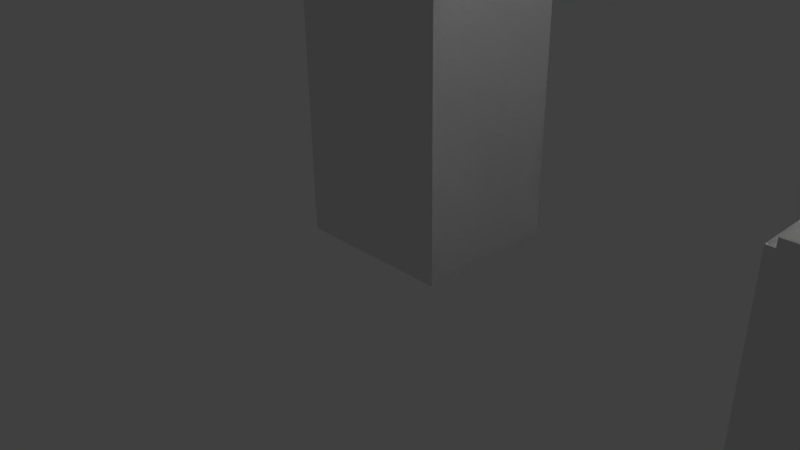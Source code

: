 # Source: comp_stage.blend  (saved by Blender 2.69.0; exported with 4.5.12 LTS)
import bpy
from mathutils import Matrix  # noqa: F401  (used for matrix-valued properties, if any)

bpy.ops.wm.read_factory_settings(use_empty=True)
scene = bpy.context.scene
scene.name = 'Scene'

# ---- collections
col_collection_1 = bpy.data.collections.new('Collection 1'); scene.collection.children.link(col_collection_1)

# ---- materials (node trees are filled in below, after node groups)
mat_comp_stage_floor = bpy.data.materials.new('comp_stage_floor')
mat_comp_stage_floor.alpha_threshold = 0.0
mat_comp_stage_floor.use_transparent_shadow = False
mat_comp_stage_floor.roughness = 0.5
mat_comp_stage_floor.line_color = (0.0, 0.0, 0.0, 1.0)
mat_comp_stage_wall = bpy.data.materials.new('comp_stage_wall')
mat_comp_stage_wall.alpha_threshold = 0.0
mat_comp_stage_wall.use_transparent_shadow = False
mat_comp_stage_wall.roughness = 0.5
mat_comp_stage_wall.line_color = (0.0, 0.0, 0.0, 1.0)
mat_comp_stage_ice = bpy.data.materials.new('comp_stage_ice')
mat_comp_stage_ice.alpha_threshold = 0.0
mat_comp_stage_ice.use_transparent_shadow = False
mat_comp_stage_ice.roughness = 0.5
mat_comp_stage_ice.line_color = (0.0, 0.0, 0.0, 1.0)

# ---- material node trees

# ---- world
world_world = bpy.data.worlds.new('World'); scene.world = world_world
world_world.color = (0.05088, 0.05088, 0.05088)
world_world.use_sun_shadow = False
world_world.sun_shadow_jitter_overblur = 0.0
world_world.cycles.sampling_method = 'MANUAL'
world_world.cycles.sample_map_resolution = 256

# ---- cameras
cam_camera = bpy.data.cameras.new('Camera')
cam_camera.clip_end = 100.0
cam_camera.lens = 35.0
cam_camera.sensor_width = 32.0
cam_camera.sensor_height = 18.0
cam_camera.ortho_scale = 7.314
cam_camera.dof.focus_distance = 0.0
cam_camera.dof.aperture_fstop = 128.0

# ---- lights
light_lamp = bpy.data.lights.new('Lamp', 'POINT')
light_lamp.transmission_factor = 0.0
light_lamp.cutoff_distance = 30.0
light_lamp.energy = 100.0
light_lamp.shadow_buffer_clip_start = 1.001
light_lamp.shadow_soft_size = 0.1
light_lamp.shadow_maximum_resolution = 0.006
light_lamp.use_absolute_resolution = True
light_lamp.cycles.use_multiple_importance_sampling = False

# ---- meshes
me_cube = bpy.data.meshes.new('Cube')
me_cube.from_pydata([(-3.0, -0.05001, 22.0), (-3.0, -0.04999, 6.0), (17.0, -0.04999, 6.0), (17.0, -0.05001, 22.0), (-3.0, 0.04999, 22.0), (-3.0, 0.05001, 6.0), (17.0, 0.05001, 6.0), (17.0, 0.04999, 22.0), (-0.9971, 0.05001, 6.0), (-1.003, -0.04999, 6.0), (1.0, 0.05001, 6.0), (1.0, -0.04999, 6.0), (-0.9972, 0.05001, 8.583e-06), (-1.003, -0.04999, 1.24e-05), (1.0, 0.05001, 5.722e-06), (11.0, 0.05001, 6.0), (11.0, -0.04999, 6.0), (9.0, -0.04999, 6.0), (9.0, 0.05001, 6.0), (9.0, 0.05001, 2.0), (9.0, -0.04999, 2.0), (11.0, 0.05001, 2.0), (-3.0, 0.05, 14.0), (-3.0, -0.05, 14.0), (-3.0, -0.05, 16.0), (-3.0, 0.05, 16.0), (-7.0, 0.05, 14.0), (-7.0, -0.05, 16.0), (-7.0, 0.05, 16.0), (17.0, -0.05, 14.0), (17.0, 0.05, 14.0), (17.0, 0.05, 12.0), (17.0, -0.05, 12.0), (25.0, 0.05, 14.0), (25.0, 0.05, 12.0), (25.0, -0.05, 12.0), (13.0, -0.05001, 22.0), (13.0, 0.04999, 22.0), (15.0, -0.05001, 22.0), (15.0, 0.04999, 22.0), (13.0, -0.05001, 32.97), (13.0, 0.04999, 32.97), (15.0, -0.05001, 32.97), (15.0, 0.04999, 32.97), (9.0, 0.05001, -2.861e-06), (11.0, 0.05001, -4.768e-06), (5.0, 0.05001, 2.0), (5.0, -0.04999, 2.0), (5.0, 0.05001, 2.861e-06), (21.0, 0.05001, 2.0), (21.0, 0.05001, -1.812e-05), (9.0, 0.05002, -16.0), (5.0, 0.05002, -16.0), (15.0, -0.04999, -1.049e-05), (15.0, 0.05001, -1.049e-05), (21.0, 0.05001, -16.0), (15.0, -0.04998, -16.0), (15.0, 0.05002, -16.0), (9.0, 0.05002, -14.0), (13.0, 0.05002, -16.0), (13.0, -0.04998, -16.0), (13.0, 0.05002, -14.0), (13.0, -0.04998, -14.0), (-19.0, 0.05, 14.0), (-19.0, -0.05, 14.0), (-19.0, -0.05, 16.0), (-19.0, 0.05, 16.0), (-7.0, 0.05, 8.0), (-19.0, 0.05, 8.0), (-19.0, -0.05, 8.0), (-7.0, 0.04999, 22.0), (-19.0, -0.05001, 22.0), (-19.0, 0.04999, 22.0), (-21.0, 0.05, 14.0), (-21.0, -0.05, 14.0), (-21.0, 0.05, 16.0), (21.0, 0.05, 14.0), (23.0, 0.05, 14.0), (21.0, 0.04999, 22.0), (23.0, 0.04999, 22.0), (23.0, -0.05001, 22.0), (27.0, 0.05, 14.0), (27.0, 0.05, 12.0), (27.0, -0.05, 12.0), (25.0, 0.05001, 4.0), (25.0, -0.04999, 4.0), (27.0, 0.05001, 4.0), (27.0, -0.04999, 4.0), (25.0, -0.05001, 24.0), (25.0, 0.04999, 24.0), (27.0, -0.05001, 24.0), (27.0, 0.04999, 24.0), (27.0, -0.04999, 6.0), (27.0, 0.05001, 6.0), (27.0, -0.05, 10.0), (27.0, 0.05, 10.0), (29.0, 0.05001, 4.0), (29.0, 0.05001, 6.0), (29.0, 0.05, 12.0), (29.0, -0.05, 12.0), (29.0, -0.05, 10.0), (29.0, 0.05, 10.0), (27.0, 0.04999, 22.0), (27.0, 0.05, 18.0), (27.0, -0.05, 18.0), (17.0, 0.05, 16.61), (27.0, 0.05, 16.0), (27.0, -0.05, 16.0), (29.0, 0.05, 16.0), (29.0, 0.04999, 24.0), (29.0, -0.05001, 22.0), (29.0, 0.04999, 22.0), (35.0, -0.05001, 24.0), (35.0, 0.04999, 24.0), (35.0, 0.04999, 22.0), (35.0, 0.05, 18.0), (35.0, -0.05, 18.0), (35.0, 0.05, 16.0), (35.0, -0.05, 16.0), (35.0, 0.05, 12.0), (35.0, -0.05, 12.0), (35.0, -0.05, 10.0), (35.0, 0.05, 10.0), (35.0, 0.05001, 4.0), (35.0, -0.04999, 4.0), (35.0, -0.04999, 6.0), (35.0, 0.05001, 6.0), (29.0, -0.05001, 26.0), (29.0, 0.04999, 26.0), (35.0, -0.05001, 26.0), (35.0, 0.04999, 26.0), (29.0, 0.05, 20.05), (35.0, -0.05, 20.05), (29.0, 0.05, 18.0), (29.0, -0.05, 18.0), (35.0, 0.05, 7.95), (35.0, -0.05, 7.95), (29.0, 0.05, 7.95), (35.0, 0.05, 8.05), (35.0, -0.05, 8.05), (35.0, -0.05, 14.05), (35.0, 0.05, 14.05), (29.0, 0.05, 14.05), (35.0, -0.05, 19.95), (35.0, 0.05, 19.95), (29.0, -0.05, 19.95), (29.0, 0.05, 19.95), (35.0, -0.05, 13.95), (35.0, 0.05, 13.95), (29.0, 0.05, 13.95), (29.0, 0.05001, 2.0), (29.0, -0.04999, 2.0), (35.0, 0.05001, 2.0), (35.0, -0.04999, 2.0), (17.0, 3.0, 5.9), (11.0, 3.0, 5.9), (11.0, 3.0, 6.0), (17.0, -0.04999, 5.9), (17.1, -0.04999, 6.0), (17.1, -0.05, 12.0), (17.0, 3.0, 6.0), (17.0, 3.0, 12.0), (17.1, 3.0, 6.0), (17.1, 3.0, 12.0), (13.0, 2.95, 22.0), (-3.0, -0.05001, 22.1), (15.0, -0.05001, 22.1), (17.0, -0.05001, 22.1), (17.1, 2.95, 22.0), (17.1, 2.95, 14.0), (17.0, 2.95, 14.0), (17.1, -0.05001, 22.0), (-3.1, -0.04999, 6.0), (-3.1, -0.05001, 22.0), (-3.0, 2.95, 22.1), (13.0, 2.95, 22.1), (17.0, 2.95, 22.1), (15.0, 2.95, 22.1), (15.0, 2.95, 22.0), (17.0, 2.95, 22.0), (-3.1, -0.05, 16.0), (-3.0, 2.95, 22.0), (-3.0, 2.95, 14.0), (-3.0, 2.95, 16.0), (-3.1, 2.95, 6.0), (-3.1, 2.95, 22.0), (-3.1, 2.95, 14.0), (-3.1, 2.95, 16.0), (-3.0, -0.04999, 5.9), (1.0, -0.04999, 5.9), (9.0, -0.04999, 5.9), (-3.0, 2.95, 6.0), (-1.003, 2.95, 6.0), (1.0, 2.95, 6.0), (9.0, 2.95, 6.0), (-3.0, 2.95, 5.9), (-1.003, 2.95, 5.9), (1.0, 2.95, 5.9), (9.0, 2.95, 5.9), (27.1, 0.05, 12.0), (27.1, 0.05, 10.0), (27.1, -0.05, 10.0), (28.91, 0.05001, 6.0), (28.91, 0.05001, 4.0), (27.1, -0.04999, 4.0), (27.1, -0.04999, 6.0), (27.1, 0.05001, 4.0), (27.1, 0.05001, 6.0), (11.0, 0.05001, 2.1), (9.0, 0.05001, 2.1), (8.9, 0.05001, 2.0), (8.9, -0.04999, -2.861e-06), (8.9, 0.05001, -2.861e-06), (27.1, 0.05, 16.0), (27.1, -0.05, 18.0), (27.1, 0.05, 18.0), (28.9, -0.05, 18.0), (28.9, -0.05, 16.0), (28.9, 0.05, 16.0), (28.9, 0.05, 18.0), (23.0, 0.05, 14.1), (21.0, 0.05, 14.1), (21.0, -0.05, 14.1), (28.9, 0.05, 10.0), (28.9, 0.05, 12.0), (13.0, 0.04999, 22.1), (13.0, -0.05001, 22.1), (15.0, 0.04999, 22.1), (28.9, 0.04999, 22.0), (28.9, 0.04999, 24.0), (11.0, -0.04999, 5.9), (11.0, 0.05001, 5.9), (9.0, 0.05001, 5.9), (27.1, 0.04999, 22.0), (27.1, 0.04999, 24.0), (27.1, -0.05001, 24.0), (9.1, 0.05002, -14.0), (9.1, 0.05002, -16.0), (15.0, 0.05001, -0.1), (21.0, 0.04999, -0.1), (1.0, 0.05001, 5.9), (-0.9971, 0.05001, 5.9), (-1.003, -0.04999, 5.9), (-3.1, 0.05, 14.0), (-3.1, 0.05, 16.0), (-19.1, 0.05, 14.0), (-19.1, -0.05, 16.0), (-19.1, 0.05, 16.0), (-6.9, 0.05, 16.0), (-6.9, 0.05, 14.0), (17.1, 0.05, 12.0), (17.1, 0.05, 14.0), (24.9, 0.05, 12.0), (24.9, 0.05, 14.0), (12.9, -0.05001, 32.97), (4.9, -0.04999, 2.0), (-19.1, -0.05, 14.0), (-21.1, -0.05, 14.0), (24.9, -0.04999, 4.0), (28.9, -0.04999, 4.0), (28.9, -0.05, 12.0), (28.9, -0.05, 10.0), (28.9, -0.05001, 24.0), (28.9, -0.05001, 22.0), (28.9, -0.05001, 26.0), (28.9, -0.05, 8.05), (28.9, -0.05, 14.05), (28.9, -0.05, 13.95), (14.9, -0.04999, -0.1), (11.0, -0.04999, -0.1), (15.0, -0.04999, -0.1), (15.0, -0.04998, -16.1), (-7.0, -0.05, 7.9), (-19.0, -0.05, 7.9), (27.0, -0.04999, 3.9), (27.1, -0.05, 9.9), (28.9, -0.05, 15.9), (28.9, -0.05001, 21.9), (-3.1, -0.05, 13.9), (17.1, -0.05, 11.9), (-6.9, -0.05, 16.0), (21.1, -0.04999, -1.812e-05), (21.1, -0.04998, -16.0), (13.1, -0.04998, -14.0), (-6.9, -0.05, 8.0), (-6.9, -0.05001, 22.0), (23.1, -0.05001, 22.0), (27.1, -0.05, 10.0), (27.1, -0.05001, 22.0), (27.1, -0.05, 16.0), (35.1, -0.05001, 24.0), (35.1, -0.05001, 22.0), (35.1, -0.05, 18.0), (35.1, -0.05001, 26.0), (35.1, -0.05, 20.05), (35.1, -0.05, 14.05), (35.1, -0.05, 13.95), (15.1, -0.05001, 22.1), (-7.0, -0.05001, 22.1), (-19.0, -0.05001, 22.1), (27.0, -0.05001, 24.1), (35.0, -0.05001, 26.1), (27.1, -0.05, 12.1), (28.91, -0.04999, 6.1), (27.1, -0.05, 18.1), (28.9, -0.05001, 24.1), (27.1, -0.05001, 24.1), (-3.1, -0.05, 16.1), (24.9, -0.05, 14.1), (9.1, 0.05001, -2.861e-06), (9.1, -0.04999, -0.1), (11.1, -0.04999, 2.1), (1.0, -0.04999, 9.537e-06), (11.0, -0.04999, 2.0), (-7.0, -0.05, 14.0), (25.0, -0.05, 14.0), (9.0, -0.04999, -2.861e-06), (11.0, -0.04999, -4.768e-06), (5.0, -0.04999, 2.861e-06), (21.0, -0.04999, 2.0), (21.0, -0.04999, -1.812e-05), (9.0, -0.04998, -16.0), (5.0, -0.04998, -16.0), (21.0, -0.04999, -16.0), (9.0, -0.04998, -14.0), (-7.0, -0.05, 8.0), (-7.0, -0.05001, 22.0), (-21.0, -0.05, 16.0), (21.0, -0.05, 14.0), (23.0, -0.05, 14.0), (21.0, -0.05001, 22.0), (27.0, -0.05, 14.0), (29.0, -0.04999, 4.0), (29.0, -0.04999, 6.0), (27.0, -0.05001, 22.0), (29.0, -0.05, 16.0), (29.0, -0.05001, 24.0), (35.0, -0.05001, 22.0), (29.0, -0.05, 20.05), (35.0, 0.05, 20.05), (29.0, -0.05, 7.95), (29.0, 0.05, 8.05), (29.0, -0.05, 14.05), (29.0, -0.05, 13.95), (27.1, -0.05, 12.0), (28.91, -0.04999, 6.0), (28.91, -0.04999, 4.0), (9.0, -0.04999, 2.1), (11.0, -0.04999, 2.1), (8.9, -0.04999, 2.0), (27.1, -0.05, 16.0), (9.1, -0.04998, -16.0), (21.0, -0.05001, -0.1), (-3.1, -0.05, 14.0), (17.1, -0.05, 14.0), (-1.103, -0.04999, 1.24e-05), (24.9, -0.05, 14.0), (24.9, -0.05, 12.0), (4.9, -0.04999, 2.861e-06), (4.9, -0.04998, -16.0), (14.9, -0.04998, -16.0), (-19.1, -0.05, 8.0), (-19.1, -0.05001, 22.0), (-21.1, -0.05, 16.0), (20.9, -0.05001, 22.0), (24.9, -0.05001, 24.0), (28.9, -0.04999, 6.0), (28.9, -0.05, 20.05), (28.9, -0.05, 7.95), (28.9, -0.05, 19.95), (28.9, -0.04999, 2.0), (20.9, -0.05, 14.1), (12.9, -0.05001, 22.1), (8.9, -0.04999, 5.9), (-1.103, -0.04999, 5.9), (9.0, -0.04998, -16.1), (5.0, -0.04998, -16.1), (21.0, -0.04998, -16.1), (13.0, -0.04998, -16.1), (-21.0, -0.05, 13.9), (25.0, -0.04999, 3.9), (28.91, -0.04999, 3.9), (27.1, -0.04999, 3.9), (27.1, -0.05, 15.9), (28.9, -0.05, 9.9), (27.1, -0.05001, 21.9), (9.1, -0.04998, -16.1), (-19.1, -0.05, 13.9), (-6.9, -0.05, 13.9), (24.9, -0.05, 11.9), (1.1, -0.04999, 9.537e-06), (-6.9, -0.05, 14.0), (15.1, -0.05001, 32.97), (9.1, -0.04999, -2.861e-06), (21.1, -0.04999, 2.0), (9.1, -0.04998, -14.0), (13.1, -0.04998, -16.0), (27.1, -0.05, 14.0), (27.1, -0.05, 12.0), (27.1, -0.05, 18.0), (35.1, -0.05, 16.0), (35.1, -0.05, 12.0), (35.1, -0.05, 10.0), (35.1, -0.04999, 4.0), (35.1, -0.04999, 6.0), (35.1, -0.05, 7.95), (35.1, -0.05, 8.05), (35.1, -0.05, 19.95), (35.1, -0.04999, 2.0), (23.1, -0.05, 14.1), (21.1, -0.04999, -0.1), (1.1, -0.04999, 5.9), (5.0, -0.04999, 2.1), (21.0, -0.04999, 2.1), (13.0, -0.04998, -13.9), (-21.0, -0.05, 16.1), (23.0, -0.05, 14.1), (21.0, -0.05001, 22.1), (23.0, -0.05001, 22.1), (25.0, -0.05001, 24.1), (29.0, -0.05001, 26.1), (29.0, 0.05, 20.15), (35.0, 0.05, 20.15), (29.0, -0.05, 8.05), (27.1, -0.04999, 6.1), (8.9, -0.04999, 2.1), (28.9, -0.05, 18.1), (28.9, -0.05, 12.1), (9.1, -0.04998, -13.9), (-19.1, -0.05, 16.1), (-6.9, -0.05, 16.1), (17.1, -0.05, 14.1), (11.1, -0.04999, 5.9), (-1.003, 1.95, 1.24e-05), (1.0, 1.95, 9.537e-06), (11.0, 1.95, 2.0), (-7.0, 1.95, 14.0), (-7.0, 1.95, 16.0), (25.0, 1.95, 14.0), (25.0, 1.95, 12.0), (13.0, 1.95, 32.97), (15.0, 1.95, 32.97), (9.0, 1.95, -2.861e-06), (11.0, 1.95, -4.768e-06), (5.0, 1.95, 2.0), (5.0, 1.95, 2.861e-06), (21.0, 1.95, 2.0), (9.0, 1.95, -16.0), (5.0, 1.95, -16.0), (15.0, 1.95, -1.049e-05), (21.0, 1.95, -16.0), (15.0, 1.95, -16.0), (9.0, 1.95, -14.0), (13.0, 1.95, -16.0), (13.0, 1.95, -14.0), (-19.0, 1.95, 14.0), (-19.0, 1.95, 16.0), (-7.0, 1.95, 8.0), (-19.0, 1.95, 8.0), (-7.0, 1.95, 22.0), (-19.0, 1.95, 22.0), (-21.0, 1.95, 14.0), (-21.0, 1.95, 16.0), (21.0, 1.95, 14.0), (23.0, 1.95, 14.0), (21.0, 1.95, 22.0), (23.0, 1.95, 22.0), (27.0, 1.95, 14.0), (27.0, 1.95, 12.0), (25.0, 1.95, 4.0), (27.0, 1.95, 4.0), (25.0, 1.95, 24.0), (27.0, 1.95, 24.0), (27.0, 1.95, 6.0), (27.0, 1.95, 10.0), (29.0, 1.95, 4.0), (29.0, 1.95, 6.0), (29.0, 1.95, 12.0), (29.0, 1.95, 10.0), (27.0, 1.95, 22.0), (27.0, 1.95, 18.0), (27.0, 1.95, 16.0), (29.0, 1.95, 16.0), (29.0, 1.95, 24.0), (29.0, 1.95, 22.0), (35.0, 1.95, 24.0), (35.0, 1.95, 22.0), (35.0, 1.95, 18.0), (35.0, 1.95, 16.0), (35.0, 1.95, 12.0), (35.0, 1.95, 10.0), (35.0, 1.95, 4.0), (35.0, 1.95, 6.0), (29.0, 1.95, 26.0), (35.0, 1.95, 26.0), (29.0, 1.95, 20.05), (29.0, 1.95, 18.0), (35.0, 1.95, 7.95), (29.0, 1.95, 7.95), (29.0, 1.95, 8.05), (35.0, 1.95, 14.05), (29.0, 1.95, 14.05), (35.0, 1.95, 19.95), (29.0, 1.95, 19.95), (35.0, 1.95, 13.95), (29.0, 1.95, 13.95), (35.0, 1.95, 2.0), (27.1, 1.95, 12.0), (27.1, 1.95, 10.0), (28.91, 1.95, 6.0), (28.91, 1.95, 4.0), (27.1, 1.95, 4.0), (27.1, 1.95, 6.0), (9.0, 1.95, 2.1), (11.0, 1.95, 2.1), (8.9, 1.95, 2.0), (27.1, 1.95, 18.0), (27.1, 1.95, 16.0), (21.0, 1.95, 14.1), (28.9, 1.95, 12.0), (13.0, 1.95, 22.1), (15.0, 1.95, 22.1), (28.9, 1.95, 24.0), (9.0, 1.95, 5.9), (11.0, 1.95, 5.9), (27.1, 1.95, 24.0), (9.1, 1.95, -14.0), (9.1, 1.95, -16.0), (-1.003, 1.95, 5.9), (1.0, 1.95, 5.9), (-3.1, 1.95, 14.0), (-3.1, 1.95, 16.0), (-19.1, 1.95, 14.0), (-19.1, 1.95, 16.0), (-6.9, 1.95, 16.0), (17.1, 1.95, 14.0), (17.1, 1.95, 12.0), (24.9, 1.95, 12.0), (-1.103, 1.95, 1.24e-05), (24.9, 1.95, 14.0), (12.9, 1.95, 32.97), (4.9, 1.95, 2.0), (4.9, 1.95, 2.861e-06), (4.9, 1.95, -16.0), (14.9, 1.95, -16.0), (-19.1, 1.95, 8.0), (-19.1, 1.95, 22.0), (-21.1, 1.95, 14.0), (-21.1, 1.95, 16.0), (20.9, 1.95, 22.0), (24.9, 1.95, 4.0), (24.9, 1.95, 24.0), (28.9, 1.95, 4.0), (28.9, 1.95, 6.0), (28.9, 1.95, 10.0), (28.9, 1.95, 16.0), (28.9, 1.95, 22.0), (28.9, 1.95, 26.0), (28.9, 1.95, 20.05), (28.9, 1.95, 18.0), (28.9, 1.95, 7.95), (28.9, 1.95, 8.05), (28.9, 1.95, 14.05), (28.9, 1.95, 19.95), (28.9, 1.95, 13.95), (28.9, 1.95, 2.0), (20.9, 1.95, 14.1), (12.9, 1.95, 22.1), (8.9, 1.95, 5.9), (14.9, 1.95, -0.1), (-1.103, 1.95, 5.9), (11.0, 1.95, -0.1), (9.0, 1.95, -16.1), (5.0, 1.95, -16.1), (15.0, 1.95, -0.1), (21.0, 1.95, -16.1), (15.0, 1.95, -16.1), (13.0, 1.95, -16.1), (-7.0, 1.95, 7.9), (-19.0, 1.95, 7.9), (-21.0, 1.95, 13.9), (25.0, 1.95, 3.9), (27.0, 1.95, 3.9), (27.1, 1.95, 9.9), (28.91, 1.95, 3.9), (27.1, 1.95, 3.9), (27.1, 1.95, 15.9), (28.9, 1.95, 15.9), (28.9, 1.95, 9.9), (28.9, 1.95, 21.9), (27.1, 1.95, 21.9), (9.1, 1.95, -16.1), (-3.1, 1.95, 13.9), (-19.1, 1.95, 13.9), (-6.9, 1.95, 13.9), (17.1, 1.95, 11.9), (24.9, 1.95, 11.9), (1.1, 1.95, 9.537e-06), (-6.9, 1.95, 14.0), (15.1, 1.95, 32.97), (21.1, 1.95, 2.0), (21.1, 1.95, -1.812e-05), (21.1, 1.95, -16.0), (13.1, 1.95, -16.0), (13.1, 1.95, -14.0), (-6.9, 1.95, 8.0), (-6.9, 1.95, 22.0), (23.1, 1.95, 22.0), (27.1, 1.95, 14.0), (27.1, 1.95, 12.0), (27.1, 1.95, 10.0), (27.1, 1.95, 22.0), (27.1, 1.95, 18.0), (27.1, 1.95, 16.0), (35.1, 1.95, 24.0), (35.1, 1.95, 22.0), (35.1, 1.95, 18.0), (35.1, 1.95, 16.0), (35.1, 1.95, 12.0), (35.1, 1.95, 10.0), (35.1, 1.95, 4.0), (35.1, 1.95, 6.0), (35.1, 1.95, 26.0), (35.1, 1.95, 20.05), (35.1, 1.95, 7.95), (35.1, 1.95, 8.05), (35.1, 1.95, 14.05), (35.1, 1.95, 19.95), (35.1, 1.95, 13.95), (35.1, 1.95, 2.0), (23.1, 1.95, 14.1), (15.1, 1.95, 22.1), (21.1, 1.95, -0.1), (1.1, 1.95, 5.9), (5.0, 1.95, 2.1), (21.0, 1.95, 2.1), (13.0, 1.95, -13.9), (-7.0, 1.95, 22.1), (-19.0, 1.95, 22.1), (-21.0, 1.95, 16.1), (23.0, 1.95, 14.1), (21.0, 1.95, 22.1), (23.0, 1.95, 22.1), (25.0, 1.95, 24.1), (29.0, 1.95, 26.1), (35.0, 1.95, 26.1), (29.0, 1.95, 20.15), (35.0, 1.95, 20.15), (35.0, 1.95, 8.05), (27.1, 1.95, 12.1), (28.91, 1.95, 6.1), (27.1, 1.95, 6.1), (8.9, 1.95, 2.1), (27.1, 1.95, 18.1), (28.9, 1.95, 18.1), (28.9, 1.95, 12.1), (28.9, 1.95, 24.1), (27.1, 1.95, 24.1), (9.1, 1.95, -13.9), (-3.1, 1.95, 16.1), (-19.1, 1.95, 16.1), (-6.9, 1.95, 16.1), (17.1, 1.95, 14.1), (24.9, 1.95, 14.1), (35.0, 1.95, 20.05), (9.1, 1.95, -2.861e-06), (9.1, 1.95, -0.1), (11.1, 1.95, 2.1), (11.1, 1.95, 5.9), (29.0, -0.04999, 1.9), (35.0, -0.04999, 1.9), (29.0, 1.95, 2.0), (29.0, 1.95, 1.9), (35.0, 1.95, 1.9), (27.0, 1.95, 24.1), (21.0, 1.95, -1.812e-05), (21.0, 1.95, -0.1)], [(126, 492), (288, 306), (20, 425), (131, 145), (334, 300)], [(0, 24, 23, 1, 9, 11, 17, 16, 2, 32, 29, 3, 38, 36), (4, 37, 39, 7, 105, 30, 31, 6, 15, 18, 10, 8, 5, 22, 25), (23, 22, 5, 1), (16, 15, 6, 2), (29, 30, 105, 7, 3), (4, 0, 36, 37), (1, 5, 8, 9), (241, 240, 14, 12), (242, 241, 12, 13), (11, 10, 18, 17), (209, 208, 21, 19), (0, 4, 25, 24), (248, 249, 26, 28), (2, 6, 31, 32), (31, 30, 251, 250), (39, 38, 3, 7), (41, 40, 42, 43), (225, 226, 40, 41), (227, 225, 41, 43), (19, 21, 45, 44), (45, 21, 49, 50, 54), (210, 212, 48, 46), (52, 48, 44, 58, 51), (238, 239, 55, 57), (61, 62, 60, 59), (237, 236, 61, 59), (28, 26, 63, 66), (66, 65, 71, 72), (64, 63, 68, 69), (63, 26, 67, 68), (28, 66, 72, 70), (247, 245, 73, 75), (220, 77, 76, 221), (35, 34, 84, 85), (34, 33, 81, 82), (85, 84, 86, 87), (34, 82, 95, 93, 86, 84), (83, 35, 85, 87, 92, 94), (89, 88, 90, 91), (95, 93, 92, 94), (96, 97, 126, 123), (203, 202, 97, 96), (99, 100, 121, 120), (223, 224, 98, 101), (106, 81, 33, 89, 91, 102, 103), (111, 109, 113, 114), (228, 229, 109, 111), (113, 109, 128, 130), (118, 117, 115, 116), (119, 120, 121, 122), (101, 98, 119, 122), (120, 119, 148, 147), (125, 136, 135, 126), (128, 127, 129, 130), (112, 113, 130, 129), (133, 134, 145, 146), (146, 145, 143, 144), (108, 117, 141, 142), (117, 118, 140, 141), (119, 98, 149, 148), (126, 97, 137, 135), (151, 150, 152, 153), (96, 123, 152, 150), (159, 158, 162, 163), (160, 161, 163, 162), (32, 159, 163, 161), (158, 2, 160, 162), (2, 32, 161, 160), (3, 38, 178, 179), (179, 178, 177, 176), (167, 3, 179, 176), (166, 167, 176, 177), (38, 166, 177, 178), (180, 173, 185, 187), (181, 183, 187, 185), (0, 24, 183, 181), (173, 0, 181, 185), (24, 180, 187, 183), (17, 190, 198, 194), (189, 11, 193, 197), (193, 194, 198, 197), (191, 192, 196, 195), (188, 1, 191, 195), (11, 17, 194, 193), (190, 189, 197, 198), (1, 9, 192, 191), (206, 207, 202, 203), (87, 86, 206, 204), (92, 87, 204, 205), (93, 92, 205, 207), (86, 93, 207, 206), (200, 199, 224, 223), (95, 82, 199, 200), (94, 95, 200, 201), (215, 214, 216, 219), (103, 104, 214, 215), (213, 215, 219, 218), (19, 44, 212, 210), (106, 103, 215, 213), (79, 220, 221, 78), (233, 234, 229, 228), (37, 36, 226, 225), (102, 91, 234, 233), (39, 37, 225, 227), (232, 231, 208, 209), (15, 16, 230, 231), (18, 15, 231, 232), (51, 58, 236, 237), (54, 50, 239, 238), (8, 10, 240, 241), (9, 8, 241, 242), (25, 22, 243, 244), (244, 243, 249, 248), (65, 66, 247, 246), (66, 63, 245, 247), (250, 251, 76, 77, 253, 252), (252, 253, 33, 34), (249, 391, 314, 26), (139, 423, 340, 136), (340, 333, 476, 498), (349, 425, 652, 515), (147, 504, 489, 120), (403, 408, 629, 620), (125, 136, 497, 492), (124, 403, 404, 125), (314, 27, 65, 64), (355, 374, 570, 538), (404, 621, 624, 405), (136, 497, 648, 139), (379, 387, 593, 580), (121, 120, 489, 490), (421, 422, 647, 646), (327, 363, 548, 462), (406, 625, 619, 402), (280, 248, 28, 27), (295, 140, 500, 626), (407, 143, 116, 292), (359, 543, 448, 322), (125, 404, 405, 136), (116, 143, 502, 487), (348, 347, 20, 313), (121, 490, 619, 402), (349, 210, 46, 47), (400, 617, 616, 292), (125, 492, 491, 124), (132, 143, 502, 664), (445, 542, 541, 444), (438, 539, 551, 471), (501, 562, 555, 482), (478, 499, 561, 554), (484, 495, 558, 556), (461, 547, 548, 462), (465, 518, 566, 549), (520, 567, 540, 440), (498, 476, 553, 560), (448, 543, 542, 445), (528, 433, 538, 570), (496, 559, 563, 503), (510, 584, 585, 511), (470, 582, 581, 469), (447, 572, 573, 448), (447, 527, 591, 572), (453, 577, 591, 527), (457, 578, 579, 458), (443, 449, 574, 571), (532, 593, 580, 461), (536, 537, 596, 595), (450, 575, 576, 451), (441, 599, 631, 521), (485, 494, 622, 614), (506, 491, 620, 629), (468, 467, 608, 609), (487, 616, 617, 488), (457, 436, 598, 605), (504, 628, 618, 489), (454, 604, 603, 453), (497, 624, 621, 492), (492, 621, 620, 491), (434, 529, 633, 597), (479, 611, 612, 480), (500, 488, 617, 626), (490, 489, 618, 619), (485, 614, 615, 486), (481, 613, 608, 467), (531, 534, 661, 659), (444, 515, 652, 634), (462, 639, 660, 533), (454, 526, 658, 636), (465, 641, 642, 466), (493, 644, 645, 494), (525, 657, 656, 522), (507, 519, 655, 649), (460, 638, 637, 459), (509, 512, 651, 650), (514, 524, 668, 667), (321, 351, 527, 447), (382, 585, 584, 381), (411, 390, 597, 633), (358, 542, 543, 359), (489, 618, 401, 120), (394, 600, 446, 319), (377, 323, 450, 575), (125, 492, 621, 404), (347, 209, 19, 20), (292, 116, 487, 616), (366, 368, 560, 553), (415, 327, 462, 639), (343, 505, 504, 147), (401, 402, 619, 618), (314, 391, 598, 436), (390, 312, 434, 597), (356, 539, 438, 315), (325, 314, 436, 457), (416, 329, 464, 640), (403, 620, 621, 404), (364, 330, 465, 549), (425, 412, 634, 652), (381, 346, 510, 584), (208, 348, 313, 21), (350, 383, 586, 517), (386, 591, 577, 378), (413, 319, 446, 635), (319, 313, 435, 446), (428, 414, 636, 658), (134, 116, 143, 145), (321, 447, 448, 322), (429, 415, 639, 660), (417, 330, 465, 641), (376, 573, 572, 375), (342, 501, 482, 335), (365, 551, 539, 356), (322, 448, 445, 318), (418, 642, 641, 417), (333, 366, 553, 476), (322, 448, 573, 376), (143, 407, 627, 502), (240, 189, 312, 14), (407, 292, 616, 627), (354, 535, 463, 328), (371, 364, 549, 566), (400, 295, 626, 617), (324, 316, 442, 452), (338, 367, 558, 495), (368, 340, 498, 560), (431, 354, 535, 662), (386, 375, 572, 591), (397, 398, 609, 608), (670, 669, 672, 673), (669, 151, 671, 672), (525, 234, 91, 472), (351, 321, 375, 386), (375, 376, 322, 321), (11, 189, 190, 17), (322, 359, 358, 318), (2, 158, 159, 32), (488, 118, 400, 617), (121, 402, 401, 120), (121, 139, 406, 402), (0, 173, 180, 24), (38, 3, 167, 166), (487, 502, 627, 616), (118, 140, 295, 400), (405, 624, 497, 136), (318, 445, 542, 358), (140, 118, 488, 500), (368, 366, 333, 340), (151, 669, 670, 153), (483, 522, 557, 493), (340, 498, 497, 136), (124, 491, 620, 403), (116, 118, 400, 292), (116, 487, 488, 118), (189, 242, 13, 312), (13, 12, 14, 312), (511, 585, 582, 470), (391, 280, 27, 314), (30, 29, 354, 251), (315, 35, 83, 331), (29, 32, 159, 354), (32, 31, 250, 159), (166, 227, 43, 42), (226, 166, 42, 40), (309, 45, 317, 393), (313, 20, 316, 317), (47, 46, 48, 318), (318, 48, 52, 322), (211, 349, 47, 318), (49, 319, 320, 50), (239, 352, 323, 55), (313, 317, 53, 320, 319), (21, 313, 319, 49), (51, 321, 322, 52), (316, 211, 318, 322, 321, 324), (44, 316, 324, 58), (317, 45, 54, 53), (56, 57, 55, 323), (352, 270, 56, 323), (270, 238, 57, 56), (351, 237, 59, 60), (395, 351, 60, 62), (236, 395, 62, 61), (246, 247, 75, 327), (67, 325, 69, 68), (314, 64, 69, 325), (26, 314, 325, 67), (326, 70, 72, 71), (65, 27, 326, 71), (27, 28, 70, 326), (327, 75, 73, 74), (245, 256, 74, 73), (256, 246, 327, 74), (89, 33, 315, 88), (77, 329, 356, 253), (78, 330, 80, 79), (416, 80, 330, 222), (220, 79, 80, 416), (83, 331, 81, 82), (260, 261, 100, 99), (262, 263, 110, 336), (346, 203, 96, 332), (202, 345, 333, 97), (345, 346, 332, 333), (224, 260, 99, 98), (261, 223, 101, 100), (221, 76, 328, 222), (104, 103, 102, 334), (218, 219, 133, 108), (108, 133, 115, 117), (216, 217, 335, 134), (217, 218, 108, 335), (219, 216, 134, 133), (331, 107, 104, 334, 90, 88, 315), (229, 262, 336, 109), (263, 228, 111, 110), (114, 113, 112, 337), (336, 110, 337, 112), (111, 114, 339, 131), (335, 108, 142, 342), (134, 335, 118, 116), (333, 332, 124, 125), (124, 332, 151, 153), (109, 336, 127, 128), (336, 112, 129, 127), (338, 131, 339, 132), (337, 110, 338, 132), (110, 111, 131, 338), (114, 337, 132, 339), (115, 133, 146, 144), (118, 335, 342, 140), (149, 343, 147, 148), (99, 120, 147, 343), (98, 99, 343, 149), (101, 122, 138, 341), (121, 100, 423, 139), (100, 101, 341, 423), (137, 340, 136, 135), (333, 125, 136, 340), (97, 333, 340, 137), (332, 96, 150, 151), (230, 16, 156, 155), (16, 2, 160, 156), (157, 230, 155, 154), (156, 160, 154, 155), (2, 157, 154, 160), (3, 171, 168, 179), (170, 179, 168, 169), (354, 29, 170, 169), (171, 354, 169, 168), (29, 3, 179, 170), (165, 226, 175, 174), (164, 181, 174, 175), (0, 165, 174, 181), (36, 0, 181, 164), (226, 36, 164, 175), (1, 172, 184, 191), (182, 191, 184, 186), (172, 353, 186, 184), (23, 1, 191, 182), (353, 23, 182, 186), (9, 242, 196, 192), (242, 188, 195, 196), (201, 200, 223, 261), (204, 206, 203, 346), (205, 204, 346, 345), (207, 205, 345, 202), (199, 344, 260, 224), (82, 83, 344, 199), (344, 201, 261, 260), (350, 213, 218, 217), (83, 94, 201, 344), (107, 106, 213, 350), (214, 350, 217, 216), (104, 107, 350, 214), (234, 235, 262, 229), (235, 288, 263, 262), (472, 674, 657, 525), (77, 220, 416, 329), (264, 262, 522, 557), (334, 102, 233, 288), (329, 416, 222, 328), (324, 321, 351, 395), (16, 17, 190, 230), (78, 221, 222, 330), (38, 39, 227, 166), (17, 18, 232, 190), (36, 38, 166, 226), (320, 53, 270, 352), (230, 190, 347, 348), (190, 232, 209, 347), (231, 230, 348, 208), (58, 324, 395, 236), (20, 19, 210, 349), (321, 51, 237, 351), (316, 20, 349, 211), (53, 54, 238, 270), (50, 320, 352, 239), (11, 9, 242, 189), (10, 11, 189, 240), (24, 25, 244, 180), (353, 180, 280, 391), (22, 23, 353, 243), (23, 24, 180, 353), (180, 244, 248, 280), (64, 65, 246, 256), (243, 353, 391, 249), (63, 64, 256, 245), (251, 354, 328, 76), (354, 159, 357, 356, 329, 328), (159, 250, 252, 357), (253, 356, 315, 33), (356, 357, 35, 315), (357, 252, 34, 35), (147, 140, 342, 343), (132, 337, 486, 664), (40, 254, 372, 226), (352, 320, 675, 676), (316, 44, 309, 393), (348, 230, 524, 514), (317, 269, 571, 443), (397, 608, 613, 289), (216, 426, 654, 559), (388, 391, 598, 594), (274, 582, 585, 382), (419, 88, 471, 643), (378, 577, 453, 60), (127, 493, 494, 129), (85, 469, 439, 35), (71, 362, 546, 460), (62, 454, 453, 60), (296, 147, 504, 628), (369, 563, 559, 216), (94, 287, 610, 474), (254, 540, 567, 372), (47, 349, 515, 444), (269, 310, 666, 571), (286, 409, 630, 607), (299, 71, 460, 638), (353, 278, 592, 530), (380, 581, 582, 274), (90, 300, 674, 472), (374, 242, 528, 570), (307, 180, 531, 659), (87, 470, 469, 85), (257, 74, 461, 547), (270, 56, 451, 574), (47, 255, 541, 444), (217, 555, 562, 266), (398, 83, 468, 609), (235, 525, 522, 262), (393, 317, 443, 665), (399, 612, 611, 288), (326, 298, 637, 459), (279, 159, 536, 595), (342, 343, 505, 501), (280, 430, 661, 534), (13, 355, 538, 433), (83, 331, 467, 468), (352, 676, 450, 323), (323, 282, 602, 450), (361, 69, 458, 545), (283, 604, 454, 62), (367, 263, 556, 558), (159, 357, 537, 536), (263, 288, 611, 556), (287, 205, 512, 610), (100, 423, 499, 478), (302, 344, 507, 649), (357, 389, 596, 537), (273, 272, 578, 579), (288, 385, 590, 611), (308, 663, 640, 416), (330, 465, 466, 80), (147, 504, 500, 140), (147, 120, 401, 296), (116, 115, 144, 143), (523, 513, 652, 568), (574, 451, 544, 569), (458, 545, 532, 455), (469, 550, 537, 439), (456, 533, 546, 460), (505, 477, 519, 564), (475, 671, 565, 552), (556, 589, 590, 611), (554, 588, 583, 508), (555, 587, 586, 517), (598, 530, 592, 594), (437, 459, 606, 534), (473, 474, 610, 512), (640, 466, 607, 630), (664, 486, 615, 623), (676, 632, 602, 450), (490, 619, 625, 648), (446, 600, 601, 675), (452, 442, 665, 526), (535, 662, 518, 463), (505, 501, 500, 504), (471, 643, 674, 472), (464, 640, 663, 539), (498, 499, 648, 497), (516, 653, 654, 559), (664, 495, 646, 647), (446, 435, 514, 635), (502, 503, 495, 664), (665, 443, 571, 666), (297, 631, 599, 392), (255, 358, 542, 541), (205, 92, 473, 512), (260, 267, 564, 519), (242, 13, 433, 528), (35, 439, 537, 357), (246, 533, 456, 65), (424, 303, 650, 651), (88, 471, 472, 90), (412, 47, 444, 634), (336, 127, 493, 483), (129, 301, 645, 494), (56, 451, 576, 271), (304, 214, 516, 653), (332, 151, 671, 475), (291, 615, 614, 290), (310, 393, 665, 666), (190, 347, 513, 523), (265, 261, 554, 561), (226, 520, 440, 40), (258, 550, 469, 85), (325, 69, 458, 457), (99, 260, 519, 477), (427, 655, 649, 302), (92, 94, 474, 473), (246, 429, 660, 533), (151, 370, 565, 671), (112, 129, 494, 485), (384, 261, 554, 588), (420, 644, 493, 127), (275, 583, 588, 384), (131, 421, 646, 495), (432, 311, 667, 668), (62, 395, 526, 454), (166, 297, 631, 521), (360, 268, 569, 544), (189, 411, 633, 529), (318, 47, 444, 445), (88, 471, 551, 365), (316, 393, 665, 442), (69, 64, 455, 458), (267, 343, 505, 564), (426, 654, 653, 304), (204, 511, 470, 87), (201, 275, 583, 508), (259, 332, 475, 552), (339, 131, 495, 664), (69, 273, 579, 458), (356, 308, 663, 539), (383, 586, 587, 276), (281, 601, 600, 394), (422, 339, 664, 647), (345, 205, 512, 509), (230, 432, 668, 524), (60, 453, 527, 351), (392, 599, 441, 42), (256, 361, 545, 532), (370, 259, 552, 565), (319, 446, 675, 320), (395, 324, 452, 526), (222, 371, 566, 518), (305, 656, 657, 306), (315, 438, 471, 88), (395, 428, 658, 526), (145, 369, 563, 503), (110, 338, 495, 484), (272, 578, 457, 325), (385, 277, 589, 590), (343, 99, 477, 505), (393, 395, 526, 665), (313, 348, 514, 435), (346, 510, 511, 204), (311, 348, 514, 667), (312, 189, 529, 434), (326, 459, 606, 285), (362, 246, 533, 546), (284, 325, 457, 605), (425, 373, 568, 652), (676, 675, 601, 632), (317, 53, 449, 443), (335, 482, 555, 217), (289, 613, 481, 107), (71, 326, 459, 460), (330, 222, 518, 465), (414, 62, 454, 636), (216, 559, 496, 134), (262, 305, 656, 522), (282, 602, 632, 410), (261, 554, 508, 201), (293, 290, 614, 622), (327, 246, 533, 462), (280, 27, 437, 534), (80, 286, 607, 466), (363, 257, 547, 548), (410, 352, 676, 632), (347, 425, 652, 513), (348, 413, 635, 514), (266, 342, 501, 562), (65, 71, 460, 456), (40, 440, 540, 254), (334, 479, 480, 104), (85, 469, 581, 380), (80, 418, 642, 466), (270, 269, 571, 574), (276, 217, 555, 587), (306, 235, 525, 657), (278, 388, 594, 592), (396, 603, 604, 283), (205, 424, 651, 512), (344, 507, 519, 260), (391, 353, 530, 598), (129, 293, 622, 494), (357, 537, 550, 258), (409, 416, 640, 630), (373, 190, 523, 568), (423, 265, 561, 499), (298, 299, 638, 637), (27, 326, 459, 437), (372, 226, 520, 567), (416, 80, 466, 640), (53, 270, 574, 449), (143, 145, 503, 502), (389, 279, 595, 596), (391, 284, 605, 598), (303, 345, 509, 650), (42, 441, 521, 166), (180, 280, 534, 531), (56, 360, 544, 451), (145, 143, 132, 338), (261, 100, 478, 554), (74, 327, 462, 461), (430, 307, 659, 661), (107, 481, 467, 331), (328, 463, 518, 222), (271, 377, 575, 576), (74, 379, 580, 461), (423, 340, 498, 499), (285, 280, 534, 606), (217, 555, 517, 350), (268, 270, 574, 569), (104, 480, 612, 399), (300, 674, 643, 419), (256, 74, 461, 532), (222, 518, 662, 431), (112, 485, 486, 337), (134, 496, 503, 145), (387, 256, 532, 593), (260, 427, 655, 519), (145, 338, 495, 503), (214, 516, 559, 216), (401, 618, 628, 296), (329, 464, 539, 356), (408, 153, 506, 629), (60, 453, 603, 396), (64, 455, 532, 256), (288, 334, 479, 611), (323, 56, 451, 450), (263, 110, 484, 556), (301, 645, 644, 420), (90, 334, 288, 235, 306, 300), (262, 522, 483, 336), (671, 506, 673, 672), (151, 153, 506, 671), (306, 657, 674, 300), (153, 670, 673, 506), (60, 396, 283, 62), (386, 378, 60, 351), (62, 414, 428, 395), (393, 316, 324, 395, 428), (270, 53, 317, 269), (360, 56, 270, 268), (393, 310, 269, 317), (349, 47, 412, 425), (347, 190, 373, 425), (425, 349, 20, 347), (348, 313, 319, 413), (320, 319, 394, 281), (352, 410, 282, 323), (281, 410, 632, 601), (320, 281, 601, 675), (348, 311, 432, 230), (16, 230, 157, 2), (358, 255, 47, 318), (56, 271, 377, 323), (159, 279, 389, 357), (85, 258, 357, 35), (329, 356, 308, 416), (416, 409, 286, 80), (364, 371, 222, 330), (222, 431, 354, 328), (3, 29, 354, 171), (418, 80, 330, 417), (365, 88, 315, 356), (399, 288, 334, 104), (304, 214, 216, 426), (369, 216, 134, 145), (338, 110, 263, 367), (140, 500, 501, 342), (121, 490, 648, 139), (112, 337, 291, 290), (290, 293, 129, 112), (129, 301, 420, 127), (264, 262, 336, 127), (305, 306, 235, 262), (88, 90, 300, 419), (288, 385, 277, 263), (314, 325, 284, 391), (391, 388, 278, 353), (172, 1, 23, 353), (242, 374, 355, 13), (312, 390, 411, 189), (9, 1, 188, 242), (273, 272, 325, 69), (69, 361, 256, 64), (256, 387, 379, 74), (327, 74, 257, 363), (429, 246, 327, 415), (65, 246, 362, 71), (71, 326, 298, 299), (27, 280, 285, 326), (430, 307, 180, 280), (165, 4, 37, 226), (297, 392, 42, 166), (486, 337, 291, 615), (112, 485, 614, 290), (139, 648, 625, 406), (342, 335, 217, 266), (343, 267, 260, 99), (344, 260, 427, 302), (331, 83, 398, 397), (397, 289, 107, 331), (383, 276, 217, 350), (287, 94, 92, 205), (303, 424, 205, 345), (139, 648, 499, 423), (100, 261, 265, 423), (384, 261, 201, 275), (332, 259, 370, 151), (382, 381, 346, 204), (274, 382, 204, 87), (380, 274, 87, 85), (153, 124, 491, 506), (403, 124, 153, 408), (291, 294, 623, 615), (338, 132, 664, 495), (294, 132, 664, 623), (132, 294, 291, 337), (557, 264, 127, 493)])
me_cube.polygons.foreach_set('material_index', [0, 2, 1, 1, 1, 1, 1, 0, 1, 1, 0, 1, 0, 1, 0, 1, 0, 1, 0, 0, 0, 0, 0, 0, 1, 0, 0, 1, 1, 0, 0, 0, 0, 1, 0, 1, 0, 0, 1, 1, 0, 0, 0, 0, 0, 0, 0, 0, 1, 1, 0, 1, 1, 1, 1, 1, 1, 0, 1, 0, 0, 1, 0, 1, 1, 1, 1, 1, 1, 1, 1, 1, 1, 1, 1, 1, 1, 1, 1, 1, 1, 1, 1, 1, 1, 1, 0, 1, 0, 1, 0, 0, 0, 1, 1, 1, 0, 0, 0, 0, 0, 1, 0, 0, 0, 1, 0, 0, 0, 0, 1, 0, 0, 1, 0, 0, 1, 1, 1, 1, 1, 1, 1, 1, 1, 0, 1, 1, 1, 1, 1, 1, 1, 1, 1, 1, 1, 1, 1, 1, 0, 1, 1, 1, 1, 1, 1, 1, 1, 1, 1, 1, 1, 1, 1, 1, 1, 1, 1, 1, 1, 1, 1, 1, 1, 1, 1, 1, 1, 1, 1, 1, 1, 1, 1, 1, 1, 1, 1, 1, 1, 1, 1, 1, 1, 1, 1, 1, 1, 1, 1, 1, 1, 1, 1, 1, 1, 1, 1, 1, 1, 1, 1, 1, 1, 1, 1, 1, 1, 1, 1, 1, 1, 1, 1, 1, 1, 1, 1, 1, 1, 1, 1, 1, 0, 1, 1, 1, 1, 1, 1, 1, 1, 1, 1, 1, 1, 1, 1, 1, 1, 1, 1, 1, 1, 1, 1, 1, 1, 1, 1, 1, 1, 1, 1, 1, 1, 1, 1, 1, 1, 1, 1, 1, 1, 1, 1, 1, 1, 1, 1, 1, 0, 0, 1, 0, 1, 0, 1, 1, 1, 0, 1, 0, 1, 1, 0, 1, 1, 0, 1, 1, 0, 1, 1, 1, 0, 1, 1, 0, 1, 1, 1, 0, 1, 1, 0, 1, 1, 1, 0, 1, 1, 1, 0, 1, 1, 0, 0, 1, 1, 0, 1, 1, 1, 1, 0, 0, 0, 1, 1, 0, 1, 1, 1, 0, 0, 1, 0, 0, 0, 1, 0, 1, 0, 1, 1, 0, 0, 1, 0, 1, 0, 0, 1, 1, 0, 1, 1, 1, 1, 1, 1, 1, 1, 1, 1, 1, 1, 1, 1, 1, 1, 1, 1, 1, 1, 1, 1, 1, 1, 1, 1, 0, 1, 1, 1, 0, 1, 0, 1, 0, 0, 1, 0, 1, 1, 1, 1, 0, 0, 0, 1, 1, 1, 0, 0, 0, 1, 1, 1, 1, 1, 0, 1, 1, 0, 1, 1, 0, 1, 0, 1, 0, 1, 1, 1, 0, 1, 1, 0, 1, 1, 1, 1, 1, 1, 1, 1, 1, 1, 1, 1, 1, 1, 1, 1, 1, 1, 1, 1, 1, 1, 1, 1, 1, 1, 1, 1, 1, 1, 1, 1, 1, 1, 1, 1, 1, 1, 1, 1, 1, 1, 1, 1, 1, 1, 1, 1, 1, 1, 1, 1, 1, 1, 1, 1, 1, 1, 1, 1, 1, 1, 1, 1, 1, 1, 1, 1, 1, 1, 1, 1, 1, 1, 1, 1, 1, 1, 1, 1, 1, 1, 1, 1, 1, 1, 1, 1, 1, 1, 1, 1, 1, 1, 1, 1, 1, 1, 1, 1, 1, 1, 1, 1, 1, 1, 1, 1, 1, 1, 1, 1, 1, 1, 1, 1, 1, 1, 1, 1, 1, 1, 1, 1, 1, 1, 1, 1, 1, 1, 1, 1, 1, 1, 1, 1, 1, 1, 1, 1, 1, 1, 1, 1, 1, 1, 1, 1, 1, 1, 1, 1, 1, 1, 1, 1, 1, 1, 1, 1, 1, 1, 1, 1, 1, 1, 1, 1, 1, 1, 1, 1, 1, 1, 1, 1, 1, 1, 1, 1, 1, 1, 1, 1, 1, 1, 1, 1, 1, 1, 1, 1, 1, 1, 1, 1, 1, 1, 1, 1, 1, 1, 1, 1, 1, 1, 1, 1, 1, 1, 1, 1, 1, 1, 1, 1, 1, 1, 1, 1, 1, 1, 1, 1, 1, 1, 1, 1, 1, 1, 1, 1, 1, 1, 1, 1, 1, 1, 1, 1, 1, 1, 1, 1, 1, 1, 1, 1, 1, 1, 1, 1, 0, 1, 1, 1, 1, 1, 1, 1, 1, 1, 1, 1, 1, 1, 1, 1, 1, 1, 1, 1, 1, 1, 1, 1, 1, 1, 1, 1, 1, 1, 1, 1, 1, 1, 1, 1, 1, 1, 1, 1, 1, 1, 1, 1, 1, 1, 1, 1, 1, 1, 1, 1, 1, 1, 1, 1, 1, 1, 1, 1, 1, 1, 1, 1, 1, 1, 1, 1, 1, 1, 1, 1, 1, 1, 1, 1, 1, 1, 1, 1, 1, 1, 1, 1, 1, 1, 1, 1, 1])
_uv = me_cube.uv_layers.new(name='UVMap')
_uv.uv.foreach_set('vector', [0.3774, 0.2171, 0.3774, 0.3082, 0.3774, 0.3385, 0.3773, 0.4599, 0.347, 0.4599, 0.3166, 0.4599, 0.1952, 0.4598, 0.1648, 0.4598, 0.07374, 0.4597, 0.07381, 0.3687, 0.07383, 0.3383, 0.07391, 0.2169, 0.1043, 0.2169, 0.1346, 0.2169, 0.7999, 8.976e-05, 0.7999, 0.7999, 0.7999, 0.8999, 0.7999, 0.9999, 0.5307, 0.9999, 0.4, 0.9999, 0.3, 0.9999, 8.974e-05, 0.9999, 8.952e-05, 0.7, 8.952e-05, 0.6, 8.943e-05, 0.2001, 8.943e-05, 0.1002, 8.959e-05, 8.943e-05, 0.4, 8.99e-05, 0.5, 8.981e-05, 0.1416, 0.6727, 0.1395, 0.6727, 0.14, 0.5046, 0.1421, 0.5046, 0.007192, 0.9271, 0.005091, 0.9271, 0.005478, 0.801, 0.007578, 0.801, 0.1349, 0.5046, 0.137, 0.5046, 0.1372, 0.5595, 0.1376, 0.6727, 0.1355, 0.6727, 0.5701, 0.7986, 0.568, 0.7986, 0.5669, 0.4625, 0.569, 0.4625, 0.6004, 0.2112, 0.5983, 0.2112, 0.5982, 0.1691, 0.6003, 0.1692, 0.2734, 0.7139, 0.3047, 0.7138, 0.305, 0.8064, 0.2737, 0.8065, 0.2008, 0.6285, 0.1987, 0.6285, 0.1991, 0.5046, 0.2012, 0.5046, 0.1929, 0.6727, 0.1908, 0.6727, 0.1913, 0.5046, 0.1934, 0.5046, 0.4982, 0.6923, 0.4983, 0.6609, 0.4998, 0.6609, 0.4998, 0.6923, 0.01148, 0.801, 0.009377, 0.801, 0.009763, 0.6749, 0.01186, 0.675, 0.3993, 0.7647, 0.4307, 0.7646, 0.4307, 0.7662, 0.3993, 0.7663, 0.5059, 0.7147, 0.508, 0.7147, 0.5084, 0.8408, 0.5063, 0.8408, 0.611, 0.8856, 0.6109, 0.8542, 0.6125, 0.8542, 0.6126, 0.8856, 0.8252, 0.9996, 0.8231, 0.9996, 0.8232, 0.9575, 0.8253, 0.9576, 0.7368, 0.7597, 0.7352, 0.7597, 0.7351, 0.7283, 0.7367, 0.7283, 0.3701, 0.3384, 0.3722, 0.3384, 0.3715, 0.5668, 0.3694, 0.5668, 0.9797, 0.02881, 0.9798, 0.06022, 0.8091, 0.06075, 0.809, 0.02933, 0.4998, 0.6923, 0.4998, 0.6609, 0.5313, 0.661, 0.5312, 0.6924, 0.5313, 0.661, 0.4998, 0.6609, 0.5, 0.5039, 0.5314, 0.5039, 0.5313, 0.5981, 0.4998, 0.6939, 0.5312, 0.6939, 0.5312, 0.7552, 0.4998, 0.7552, 0.9382, 0.7196, 0.9374, 0.9708, 0.8746, 0.9707, 0.8753, 0.7508, 0.8754, 0.7194, 0.5329, 0.5981, 0.533, 0.5039, 0.7827, 0.5041, 0.7826, 0.5984, 0.9146, 0.9997, 0.9125, 0.9997, 0.9123, 0.9577, 0.9144, 0.9577, 0.8738, 0.7194, 0.8737, 0.7508, 0.8124, 0.7506, 0.8125, 0.7192, 0.3993, 0.7663, 0.4307, 0.7662, 0.4313, 0.9547, 0.3998, 0.9548, 0.2094, 0.7149, 0.2115, 0.7149, 0.2111, 0.841, 0.209, 0.841, 0.8742, 0.5832, 0.8721, 0.5832, 0.8724, 0.4572, 0.8745, 0.4572, 0.4313, 0.9547, 0.4307, 0.7662, 0.5249, 0.7659, 0.5255, 0.9544, 0.3993, 0.7663, 0.3998, 0.9548, 0.3056, 0.955, 0.305, 0.7666, 0.3998, 0.9563, 0.4313, 0.9562, 0.4314, 0.9861, 0.3999, 0.9862, 0.7052, 0.8524, 0.7052, 0.8539, 0.6738, 0.854, 0.6738, 0.8525, 0.2111, 0.6727, 0.209, 0.6727, 0.2095, 0.5046, 0.2116, 0.5046, 0.813, 0.5623, 0.8129, 0.5309, 0.8443, 0.5308, 0.8444, 0.5622, 0.07973, 0.9671, 0.07763, 0.9671, 0.07776, 0.9251, 0.07986, 0.9251, 0.813, 0.5623, 0.8444, 0.5622, 0.8445, 0.5936, 0.8447, 0.6564, 0.8448, 0.6879, 0.8134, 0.6879, 0.7611, 0.1869, 0.761, 0.2183, 0.6354, 0.2179, 0.6355, 0.1865, 0.6669, 0.1866, 0.7297, 0.1868, 0.9591, 0.9996, 0.957, 0.9996, 0.9568, 0.9576, 0.9589, 0.9575, 0.5533, 0.9251, 0.5535, 0.841, 0.5556, 0.841, 0.5554, 0.9251, 0.8762, 0.6878, 0.8761, 0.6563, 0.9704, 0.6561, 0.9705, 0.6875, 0.8747, 0.6878, 0.8746, 0.6563, 0.8761, 0.6563, 0.8762, 0.6878, 0.7612, 0.1555, 0.7298, 0.1554, 0.7301, 0.06113, 0.7615, 0.06123, 0.8744, 0.5935, 0.8743, 0.5621, 0.8758, 0.5621, 0.8759, 0.5935, 0.8442, 0.4994, 0.8443, 0.5308, 0.8129, 0.5309, 0.8124, 0.3738, 0.8438, 0.3737, 0.8439, 0.4051, 0.8441, 0.468, 0.8754, 0.4051, 0.8753, 0.3736, 0.9695, 0.3734, 0.9696, 0.4048, 0.8738, 0.4051, 0.8737, 0.3736, 0.8753, 0.3736, 0.8754, 0.4051, 0.9695, 0.3734, 0.8753, 0.3736, 0.8752, 0.3422, 0.9694, 0.3419, 0.3437, 0.8818, 0.3458, 0.8818, 0.3459, 0.9238, 0.3438, 0.9238, 0.9803, 0.5422, 0.9782, 0.5423, 0.9781, 0.5002, 0.9802, 0.5002, 0.8759, 0.5935, 0.8758, 0.5621, 0.9701, 0.5618, 0.9702, 0.5932, 0.9782, 0.5423, 0.9803, 0.5422, 0.9804, 0.5832, 0.9783, 0.5832, 0.7469, 0.8755, 0.7468, 0.9165, 0.7447, 0.9164, 0.7448, 0.8755, 0.5644, 0.9247, 0.5623, 0.9247, 0.5627, 0.7986, 0.5648, 0.7986, 0.5111, 0.9238, 0.5132, 0.9238, 0.5134, 0.9658, 0.5113, 0.9658, 0.7943, 0.5843, 0.7964, 0.5843, 0.7963, 0.6252, 0.7942, 0.6252, 0.004704, 0.801, 0.002603, 0.801, 0.00299, 0.6749, 0.005091, 0.675, 0.8756, 0.4993, 0.9699, 0.499, 0.97, 0.5296, 0.8757, 0.5299, 0.3458, 0.8818, 0.3437, 0.8818, 0.3435, 0.8409, 0.3456, 0.8409, 0.9701, 0.5618, 0.8758, 0.5621, 0.8757, 0.5315, 0.97, 0.5312, 0.9704, 0.6561, 0.8761, 0.6563, 0.876, 0.6257, 0.9703, 0.6254, 0.002101, 0.9649, 0.0, 0.9649, 0.0003866, 0.8388, 0.002487, 0.8388, 0.8762, 0.6878, 0.9705, 0.6875, 0.9706, 0.7189, 0.8763, 0.7192, 0.2125, 0.6749, 0.2122, 0.5488, 0.2762, 0.5486, 0.2766, 0.6747, 0.3491, 0.9648, 0.3488, 0.8388, 0.3509, 0.8388, 0.3512, 0.9648, 0.6425, 0.2942, 0.6404, 0.2942, 0.6406, 0.2302, 0.6427, 0.2302, 0.6475, 0.2302, 0.6496, 0.2302, 0.6494, 0.2942, 0.6473, 0.2942, 0.4915, 0.5887, 0.4911, 0.7147, 0.427, 0.7145, 0.4274, 0.5885, 0.5984, 0.2311, 0.6404, 0.2312, 0.6402, 0.2942, 0.5982, 0.2941, 0.7963, 0.9575, 0.7964, 0.9996, 0.7943, 0.9996, 0.7942, 0.9576, 0.5671, 0.9247, 0.5692, 0.9247, 0.5694, 0.9877, 0.5673, 0.9877, 0.9169, 0.4381, 0.959, 0.438, 0.9592, 0.501, 0.9171, 0.5012, 0.2848, 0.6067, 0.2869, 0.6067, 0.2867, 0.6697, 0.2846, 0.6697, 0.5558, 0.5887, 0.5554, 0.7147, 0.4923, 0.7145, 0.4927, 0.5885, 0.5762, 0.8407, 0.5766, 0.9667, 0.5745, 0.9667, 0.5741, 0.8407, 0.3637, 0.7147, 0.3633, 0.5887, 0.4264, 0.5885, 0.4268, 0.7145, 0.6585, 0.2942, 0.6564, 0.2942, 0.6566, 0.2312, 0.6587, 0.2312, 0.2899, 0.6067, 0.292, 0.6067, 0.2918, 0.6697, 0.2897, 0.6697, 0.5623, 0.9247, 0.5644, 0.9247, 0.5646, 0.9877, 0.5625, 0.9877, 0.2871, 0.6067, 0.2892, 0.6067, 0.289, 0.6697, 0.2869, 0.6697, 0.2017, 0.6727, 0.2012, 0.5046, 0.2033, 0.5046, 0.2038, 0.6727, 0.3408, 0.3782, 0.3407, 0.3363, 0.3428, 0.3363, 0.3429, 0.3782, 0.6589, 0.2312, 0.661, 0.2312, 0.6608, 0.2942, 0.6587, 0.2942, 0.08404, 0.5044, 0.08455, 0.3363, 0.1476, 0.3365, 0.1471, 0.5046, 0.2757, 0.3806, 0.2752, 0.5486, 0.2122, 0.5484, 0.2127, 0.3804, 0.7044, 0.9786, 0.6624, 0.9784, 0.6626, 0.9154, 0.7046, 0.9155, 0.8464, 0.6878, 0.8463, 0.6564, 0.8746, 0.6563, 0.8747, 0.6878, 0.07986, 0.9251, 0.07776, 0.9251, 0.07776, 0.923, 0.07986, 0.923, 0.6669, 0.1866, 0.6355, 0.1865, 0.6355, 0.1849, 0.6669, 0.185, 0.005091, 0.9691, 0.00299, 0.9691, 0.002984, 0.967, 0.005084, 0.967, 0.8448, 0.6879, 0.8447, 0.6564, 0.8463, 0.6564, 0.8464, 0.6878, 0.8461, 0.5936, 0.846, 0.5622, 0.8743, 0.5621, 0.8744, 0.5935, 0.8445, 0.5936, 0.8444, 0.5622, 0.846, 0.5622, 0.8461, 0.5936, 0.9345, 0.9996, 0.9324, 0.9996, 0.9324, 0.9974, 0.9345, 0.9974, 0.85, 0.9974, 0.8479, 0.9974, 0.8478, 0.9597, 0.8499, 0.9597, 0.85, 0.9996, 0.8479, 0.9996, 0.8479, 0.9974, 0.85, 0.9974, 0.8459, 0.4994, 0.8458, 0.468, 0.874, 0.4679, 0.8741, 0.4993, 0.4998, 0.6923, 0.5312, 0.6924, 0.5312, 0.6939, 0.4998, 0.6939, 0.8442, 0.4994, 0.8441, 0.468, 0.8458, 0.468, 0.8459, 0.4994, 0.7048, 0.7283, 0.7052, 0.8524, 0.6738, 0.8525, 0.6734, 0.7284, 0.8455, 0.4051, 0.8454, 0.3737, 0.8737, 0.3736, 0.8738, 0.4051, 0.3701, 0.3363, 0.3722, 0.3363, 0.3722, 0.3384, 0.3701, 0.3384, 0.8439, 0.4051, 0.8438, 0.3737, 0.8454, 0.3737, 0.8455, 0.4051, 0.9699, 0.06123, 0.9814, 0.06022, 0.9798, 0.06022, 0.9797, 0.02881, 0.4386, 0.6923, 0.4386, 0.6609, 0.4983, 0.6609, 0.4982, 0.6923, 0.9663, 0.5832, 0.9642, 0.5832, 0.9642, 0.5811, 0.9663, 0.5811, 0.4384, 0.689, 0.4386, 0.6623, 0.4386, 0.6609, 0.4386, 0.6923, 0.8754, 0.7194, 0.8753, 0.7508, 0.8737, 0.7508, 0.8738, 0.7194, 0.5313, 0.5981, 0.5314, 0.5039, 0.533, 0.5039, 0.5329, 0.5981, 0.2734, 0.7123, 0.3047, 0.7122, 0.3047, 0.7138, 0.2734, 0.7139, 0.2008, 0.6306, 0.1987, 0.6306, 0.1987, 0.6285, 0.2008, 0.6285, 0.3996, 0.7001, 0.4313, 0.7004, 0.4305, 0.7049, 0.3991, 0.705, 0.3991, 0.705, 0.4305, 0.7049, 0.4307, 0.7646, 0.3993, 0.7647, 0.1261, 0.925, 0.1261, 0.9271, 0.124, 0.9271, 0.124, 0.925, 0.3998, 0.9548, 0.4313, 0.9547, 0.4313, 0.9562, 0.3998, 0.9563, 0.6126, 0.8856, 0.6125, 0.8542, 0.6738, 0.854, 0.7052, 0.8539, 0.735, 0.8538, 0.7351, 0.8853, 0.6161, 0.2112, 0.616, 0.1692, 0.6181, 0.1692, 0.6182, 0.2112, 0.08154, 0.965, 0.08364, 0.965, 0.08363, 0.9671, 0.08153, 0.9671, 0.4973, 0.9668, 0.4977, 0.8408, 0.4998, 0.8408, 0.4994, 0.9668, 0.8321, 0.04307, 0.832, 0.002101, 0.874, 0.001972, 0.8742, 0.04294, 0.9592, 0.7515, 0.9592, 0.7536, 0.9172, 0.7535, 0.9172, 0.7514, 0.9166, 0.2123, 0.8746, 0.2122, 0.8747, 0.1712, 0.9167, 0.1713, 0.5559, 0.2113, 0.5558, 0.1692, 0.5978, 0.1691, 0.5979, 0.2111, 0.7469, 0.8755, 0.7468, 0.9165, 0.7048, 0.9163, 0.7049, 0.8754, 0.5086, 0.8828, 0.5107, 0.8828, 0.5106, 0.9248, 0.5085, 0.9248, 0.4381, 0.3385, 0.4381, 0.3082, 0.6202, 0.3083, 0.6202, 0.3387, 0.619, 0.8194, 0.6186, 0.9434, 0.5766, 0.9433, 0.577, 0.8193, 0.556, 0.2533, 0.598, 0.2531, 0.5982, 0.2941, 0.5561, 0.2942, 0.1353, 0.7147, 0.1355, 0.6727, 0.1376, 0.6727, 0.1374, 0.7147, 0.6165, 0.9855, 0.5766, 0.9854, 0.5767, 0.9434, 0.6166, 0.9435, 0.9168, 0.1293, 0.9167, 0.1713, 0.8747, 0.1712, 0.8748, 0.1292, 0.0428, 0.4204, 0.04318, 0.2944, 0.0831, 0.2945, 0.08271, 0.4205, 0.8791, 0.9577, 0.8812, 0.9577, 0.8811, 0.9997, 0.879, 0.9997, 0.2985, 0.8012, 0.3405, 0.8011, 0.3407, 0.842, 0.2986, 0.8422, 0.9616, 0.5811, 0.9637, 0.5811, 0.9637, 0.5832, 0.9616, 0.5832, 0.8747, 0.9577, 0.8768, 0.9577, 0.8766, 0.9997, 0.8745, 0.9997, 0.3572, 0.9648, 0.3551, 0.9648, 0.3552, 0.9238, 0.3573, 0.9238, 0.8208, 0.9576, 0.8207, 0.9996, 0.8186, 0.9996, 0.8187, 0.9575, 0.5085, 0.9248, 0.5106, 0.9248, 0.5105, 0.9658, 0.5084, 0.9658, 0.9167, 0.5423, 0.9166, 0.5832, 0.8745, 0.5831, 0.8747, 0.5421, 0.1648, 0.519, 0.1951, 0.519, 0.1951, 0.5205, 0.1648, 0.5205, 0.9369, 0.9576, 0.9367, 0.9996, 0.9346, 0.9996, 0.9348, 0.9575, 0.08405, 0.8431, 0.08615, 0.8431, 0.0864, 0.925, 0.0843, 0.925, 0.8747, 0.7925, 0.9167, 0.7924, 0.9168, 0.8344, 0.8748, 0.8345, 0.7469, 0.8755, 0.7049, 0.8754, 0.7051, 0.8333, 0.7471, 0.8335, 0.91, 0.9997, 0.9079, 0.9997, 0.908, 0.9577, 0.9101, 0.9577, 0.5723, 0.5045, 0.5702, 0.5045, 0.5701, 0.4625, 0.5722, 0.4625, 0.1448, 0.7147, 0.1427, 0.7147, 0.1421, 0.5046, 0.1442, 0.5046, 0.812, 0.6252, 0.8099, 0.6252, 0.8098, 0.5843, 0.8119, 0.5843, 0.3494, 0.3363, 0.3496, 0.3772, 0.3475, 0.3772, 0.3473, 0.3363, 0.3472, 0.3363, 0.3473, 0.3772, 0.3452, 0.3772, 0.3451, 0.3363, 0.9079, 0.9997, 0.9058, 0.9997, 0.9057, 0.9577, 0.9078, 0.9577, 0.3509, 0.6728, 0.3514, 0.8387, 0.3493, 0.8388, 0.3488, 0.6728, 0.2869, 0.6067, 0.2848, 0.6067, 0.2841, 0.3783, 0.2862, 0.3783, 0.8009, 0.6252, 0.801, 0.5843, 0.8031, 0.5843, 0.803, 0.6252, 0.5733, 0.8407, 0.5712, 0.8407, 0.5702, 0.5045, 0.5723, 0.5045, 0.9713, 0.09034, 0.9716, 0.2143, 0.9695, 0.2143, 0.9692, 0.09034, 0.8009, 0.6252, 0.7988, 0.6252, 0.7986, 0.5843, 0.8007, 0.5843, 0.9816, 0.09034, 0.9837, 0.09034, 0.9838, 0.1283, 0.9817, 0.1283, 0.9817, 0.1304, 0.9838, 0.1304, 0.9839, 0.1724, 0.9818, 0.1724, 0.3438, 0.7568, 0.3459, 0.7568, 0.3462, 0.8408, 0.3441, 0.8409, 0.3438, 0.7568, 0.3438, 0.7547, 0.3459, 0.7547, 0.3459, 0.7568, 0.3435, 0.6728, 0.3456, 0.6728, 0.3459, 0.7547, 0.3438, 0.7547, 0.3751, 0.3363, 0.3772, 0.3363, 0.378, 0.5884, 0.3759, 0.5884, 0.9744, 0.1744, 0.9741, 0.09034, 0.9762, 0.09034, 0.9765, 0.1744, 0.8187, 0.5853, 0.8208, 0.5853, 0.8209, 0.6252, 0.8188, 0.6252, 0.01734, 0.8388, 0.01684, 0.675, 0.01894, 0.6749, 0.01944, 0.8388, 0.9642, 0.08824, 0.9663, 0.08823, 0.9667, 0.2143, 0.9646, 0.2143, 0.3638, 0.3363, 0.3659, 0.3363, 0.3666, 0.5647, 0.3645, 0.5647, 0.3412, 0.8829, 0.3411, 0.8409, 0.3432, 0.8409, 0.3433, 0.8829, 0.4927, 0.9658, 0.4926, 0.9238, 0.4947, 0.9238, 0.4948, 0.9658, 0.2791, 0.5884, 0.279, 0.6304, 0.2769, 0.6304, 0.277, 0.5884, 0.3579, 0.8818, 0.36, 0.8818, 0.3601, 0.9238, 0.358, 0.9238, 0.9621, 0.2143, 0.9617, 0.08824, 0.9638, 0.08823, 0.9642, 0.2143, 0.9791, 0.09034, 0.9812, 0.09034, 0.9813, 0.1313, 0.9792, 0.1313, 0.8031, 0.9576, 0.8052, 0.9575, 0.8053, 0.9996, 0.8032, 0.9996, 0.4923, 0.8408, 0.4944, 0.8408, 0.4946, 0.8818, 0.4925, 0.8818, 0.4925, 0.8818, 0.4946, 0.8818, 0.4947, 0.9238, 0.4926, 0.9238, 0.9671, 0.2143, 0.9667, 0.09034, 0.9688, 0.09034, 0.9692, 0.2143, 0.9734, 0.4992, 0.9755, 0.4992, 0.9757, 0.5832, 0.9736, 0.5832, 0.3581, 0.9648, 0.358, 0.9238, 0.3601, 0.9238, 0.3602, 0.9648, 0.9793, 0.1733, 0.9792, 0.1313, 0.9813, 0.1313, 0.9814, 0.1733, 0.3412, 0.8829, 0.3433, 0.8829, 0.3434, 0.9249, 0.3413, 0.9249, 0.2789, 0.6724, 0.2768, 0.6724, 0.2769, 0.6304, 0.279, 0.6304, 0.9943, 0.5034, 0.9945, 0.5832, 0.9924, 0.5832, 0.9922, 0.5034, 0.9886, 0.1724, 0.9884, 0.2543, 0.9863, 0.2543, 0.9865, 0.1724, 0.832, 0.6252, 0.8299, 0.6252, 0.8298, 0.5853, 0.8319, 0.5853, 0.986, 0.09034, 0.9863, 0.1723, 0.9842, 0.1723, 0.9839, 0.09034, 0.8522, 0.9996, 0.8501, 0.9996, 0.85, 0.9576, 0.8521, 0.9575, 0.5059, 0.9668, 0.5038, 0.9668, 0.5034, 0.8408, 0.5055, 0.8408, 0.9874, 0.5391, 0.9853, 0.5391, 0.9851, 0.5013, 0.9872, 0.5013, 0.8498, 0.5875, 0.8496, 0.6252, 0.8475, 0.6252, 0.8477, 0.5875, 0.3837, 0.5884, 0.3816, 0.5884, 0.3808, 0.3363, 0.3829, 0.3363, 0.8363, 0.5873, 0.8365, 0.6252, 0.8344, 0.6252, 0.8342, 0.5873, 0.9901, 0.5832, 0.9898, 0.5034, 0.9919, 0.5034, 0.9922, 0.5832, 0.7049, 0.5412, 0.7049, 0.5391, 0.7469, 0.539, 0.7469, 0.5411, 0.9167, 0.9135, 0.8747, 0.9134, 0.8748, 0.8755, 0.9168, 0.8756, 0.2549, 0.9272, 0.2546, 0.8033, 0.2966, 0.8032, 0.297, 0.9271, 0.3827, 0.3363, 0.3407, 0.3361, 0.3417, 0.0, 0.3837, 0.0001289, 0.6069, 0.2112, 0.6048, 0.2112, 0.605, 0.1692, 0.6071, 0.1692, 0.9933, 0.1744, 0.9934, 0.1324, 0.9955, 0.1324, 0.9954, 0.1744, 0.2553, 0.0001289, 0.2553, 0.00223, 0.2133, 0.002101, 0.2133, 0.0, 0.8164, 0.9576, 0.8163, 0.9996, 0.8142, 0.9996, 0.8143, 0.9575, 0.07136, 0.8831, 0.06926, 0.8831, 0.06927, 0.881, 0.07137, 0.881, 0.2091, 0.6727, 0.2112, 0.6727, 0.2111, 0.7147, 0.209, 0.7147, 0.5135, 0.9251, 0.5544, 0.9252, 0.5543, 0.9672, 0.5134, 0.9671, 0.1981, 0.7147, 0.196, 0.7147, 0.1961, 0.6727, 0.1982, 0.6727, 0.2542, 0.8032, 0.2122, 0.803, 0.2125, 0.677, 0.2546, 0.6771, 0.2988, 0.8842, 0.2986, 0.8422, 0.3407, 0.842, 0.3408, 0.884, 0.9168, 0.08403, 0.9168, 0.08193, 0.9588, 0.0818, 0.9588, 0.0839, 0.9481, 0.9575, 0.9502, 0.9576, 0.95, 0.9996, 0.9479, 0.9996, 0.8768, 0.5852, 0.8766, 0.6272, 0.8745, 0.6272, 0.8747, 0.5852, 0.4915, 0.7149, 0.4911, 0.8409, 0.4491, 0.8408, 0.4495, 0.7147, 0.7473, 0.2307, 0.7473, 0.2286, 0.7893, 0.2285, 0.7893, 0.2306, 0.5559, 0.2113, 0.5979, 0.2111, 0.598, 0.2531, 0.556, 0.2533, 0.1399, 0.6727, 0.142, 0.6727, 0.1421, 0.7147, 0.14, 0.7147, 0.9166, 0.004202, 0.9163, 0.08613, 0.8743, 0.086, 0.8745, 0.004073, 0.9978, 0.1744, 0.9957, 0.1744, 0.9955, 0.1324, 0.9976, 0.1324, 0.966, 0.5013, 0.9639, 0.5013, 0.9639, 0.4992, 0.966, 0.4992, 0.9257, 0.9576, 0.9278, 0.9575, 0.928, 0.9996, 0.9259, 0.9996, 0.7895, 0.1262, 0.7475, 0.126, 0.7477, 0.04412, 0.7897, 0.04425, 0.9955, 0.09034, 0.9976, 0.09034, 0.9978, 0.1324, 0.9957, 0.1324, 0.1267, 0.5047, 0.1261, 0.7148, 0.08404, 0.7147, 0.08468, 0.5046, 0.9168, 0.9574, 0.9171, 0.8755, 0.9591, 0.8756, 0.9588, 0.9575, 0.8555, 0.1558, 0.8557, 0.06152, 0.8864, 0.06161, 0.8861, 0.1558, 0.7049, 0.5412, 0.7469, 0.5411, 0.7472, 0.6251, 0.7052, 0.6252, 0.02219, 0.9273, 0.06211, 0.9274, 0.06198, 0.9694, 0.02207, 0.9693, 0.6198, 0.6931, 0.6198, 0.691, 0.6618, 0.6908, 0.6618, 0.6929, 0.7892, 0.2123, 0.7472, 0.2122, 0.7475, 0.1282, 0.7895, 0.1283, 0.6625, 0.8744, 0.7045, 0.8743, 0.7047, 0.9153, 0.6627, 0.9154, 0.1901, 0.7148, 0.1481, 0.7147, 0.1487, 0.5046, 0.1908, 0.5047, 0.4268, 0.0001288, 0.4688, 0.0, 0.4698, 0.3361, 0.4278, 0.3363, 0.7468, 0.0001288, 0.7888, 2.004e-08, 0.789, 0.04202, 0.747, 0.04215, 0.9123, 0.9997, 0.9102, 0.9997, 0.9101, 0.9577, 0.9122, 0.9577, 0.9794, 0.2563, 0.9793, 0.2143, 0.9814, 0.2143, 0.9815, 0.2563, 0.6071, 0.1692, 0.6092, 0.1692, 0.6093, 0.2112, 0.6072, 0.2112, 0.5109, 0.8387, 0.5088, 0.8387, 0.5084, 0.7147, 0.5105, 0.7147, 0.8749, 0.8755, 0.8748, 0.8345, 0.9168, 0.8344, 0.9169, 0.8754, 0.959, 0.7094, 0.9169, 0.7093, 0.9172, 0.6273, 0.9592, 0.6275, 0.8318, 0.2307, 0.8313, 0.3967, 0.7893, 0.3966, 0.7898, 0.2306, 0.8747, 0.7925, 0.8745, 0.7515, 0.9166, 0.7514, 0.9167, 0.7924, 0.5558, 0.000129, 0.5549, 0.2942, 0.5128, 0.2941, 0.5137, 0.0, 0.9013, 0.9577, 0.9034, 0.9577, 0.9033, 0.9997, 0.9012, 0.9997, 0.9433, 0.9996, 0.9412, 0.9996, 0.9414, 0.9575, 0.9435, 0.9576, 0.803, 0.9996, 0.8009, 0.9996, 0.801, 0.9575, 0.8031, 0.9576, 0.7895, 0.1262, 0.7895, 0.1283, 0.7475, 0.1282, 0.7475, 0.126, 0.4492, 0.8831, 0.4491, 0.841, 0.4911, 0.8409, 0.4912, 0.8829, 0.9166, 0.2707, 0.9162, 0.3967, 0.8742, 0.3966, 0.8746, 0.2705, 0.06434, 0.9693, 0.06224, 0.9693, 0.06211, 0.9273, 0.06421, 0.9273, 0.8253, 0.6252, 0.8255, 0.5853, 0.8276, 0.5853, 0.8274, 0.6252, 0.9689, 0.5013, 0.9689, 0.4992, 0.971, 0.4992, 0.971, 0.5013, 0.0766, 0.8831, 0.07685, 0.9671, 0.07475, 0.9671, 0.0745, 0.8831, 0.1965, 0.5046, 0.1986, 0.5046, 0.1981, 0.6727, 0.196, 0.6727, 0.5623, 0.8407, 0.5602, 0.8407, 0.5591, 0.5045, 0.5612, 0.5045, 0.07866, 0.547, 0.08076, 0.547, 0.08037, 0.673, 0.07827, 0.673, 0.6138, 0.1692, 0.6136, 0.2112, 0.6115, 0.2112, 0.6117, 0.1692, 0.9769, 0.1313, 0.979, 0.1313, 0.9788, 0.1733, 0.9767, 0.1733, 0.9769, 0.1313, 0.977, 0.09034, 0.9791, 0.09034, 0.979, 0.1313, 0.5579, 0.9667, 0.5558, 0.9667, 0.5561, 0.8407, 0.5582, 0.8407, 0.9976, 0.2102, 0.9978, 0.2522, 0.9957, 0.2522, 0.9955, 0.2102, 0.3579, 0.8818, 0.3577, 0.8409, 0.3598, 0.8409, 0.36, 0.8818, 0.3554, 0.8818, 0.3555, 0.8409, 0.3576, 0.8409, 0.3575, 0.8818, 0.1397, 0.6727, 0.1399, 0.7147, 0.1378, 0.7147, 0.1376, 0.6727, 0.9769, 0.2143, 0.9771, 0.2563, 0.975, 0.2563, 0.9748, 0.2143, 0.9169, 0.4593, 0.9168, 0.5002, 0.8748, 0.5001, 0.8749, 0.4591, 0.3592, 0.3363, 0.3593, 0.3772, 0.3572, 0.3772, 0.3571, 0.3363, 0.01734, 0.8388, 0.01944, 0.8388, 0.01906, 0.9649, 0.01696, 0.9649, 0.9214, 0.9575, 0.9235, 0.9576, 0.9234, 0.9996, 0.9213, 0.9996, 0.8317, 0.8776, 0.7897, 0.8775, 0.7901, 0.7514, 0.8321, 0.7515, 0.6026, 0.1692, 0.6025, 0.2112, 0.6004, 0.2112, 0.6005, 0.1692, 0.3552, 0.9238, 0.3554, 0.8818, 0.3575, 0.8818, 0.3573, 0.9238, 0.9167, 0.5423, 0.8747, 0.5421, 0.8748, 0.5001, 0.9168, 0.5002, 0.3166, 0.4614, 0.347, 0.4614, 0.3469, 0.551, 0.3165, 0.5509, 0.2734, 0.7436, 0.2718, 0.7436, 0.2717, 0.7122, 0.2733, 0.7122, 0.9817, 0.1283, 0.9838, 0.1283, 0.9838, 0.1304, 0.9817, 0.1304, 0.4366, 0.3385, 0.4366, 0.3082, 0.4381, 0.3082, 0.4381, 0.3385, 0.06722, 0.965, 0.06512, 0.965, 0.06513, 0.9629, 0.06723, 0.9629, 0.7924, 0.2184, 0.761, 0.2183, 0.7611, 0.1869, 0.7925, 0.187, 0.07814, 0.715, 0.07827, 0.673, 0.08037, 0.673, 0.08024, 0.715, 0.2059, 0.6727, 0.2038, 0.6727, 0.2038, 0.6705, 0.2059, 0.6706, 0.3666, 0.3384, 0.3687, 0.3384, 0.3694, 0.5668, 0.3673, 0.5668, 0.1346, 0.2154, 0.1043, 0.2154, 0.1044, 0.05039, 0.1347, 0.05041, 0.5034, 0.8387, 0.5035, 0.7988, 0.5056, 0.7988, 0.5055, 0.8387, 0.1648, 0.5205, 0.1951, 0.5205, 0.1951, 0.5509, 0.1647, 0.5508, 0.3407, 0.3781, 0.3386, 0.3782, 0.3384, 0.3361, 0.3405, 0.3361, 0.3405, 0.3361, 0.3384, 0.3361, 0.3374, 6.411e-06, 0.3395, 0.0, 0.1966, 0.5509, 0.1966, 0.5205, 0.2558, 0.5205, 0.2558, 0.5509, 0.5754, 0.8407, 0.5733, 0.8407, 0.5734, 0.7986, 0.5755, 0.7986, 0.5756, 0.7965, 0.5735, 0.7965, 0.5745, 0.4625, 0.5766, 0.4625, 0.1648, 0.5205, 0.1647, 0.5508, 0.104, 0.5508, 0.01297, 0.5507, 0.01299, 0.5204, 0.2795, 0.5884, 0.2774, 0.5884, 0.2768, 0.3783, 0.2789, 0.3783, 0.2067, 0.5886, 0.2088, 0.5886, 0.2085, 0.6727, 0.2064, 0.6727, 0.1951, 0.5509, 0.1966, 0.5509, 0.2558, 0.5509, 0.2556, 0.7937, 0.1949, 0.7937, 0.195, 0.7633, 0.2985, 0.6724, 0.2964, 0.6724, 0.2955, 0.3783, 0.2976, 0.3783, 0.5056, 0.7988, 0.5035, 0.7988, 0.5038, 0.7147, 0.5059, 0.7147, 0.3409, 0.7988, 0.3388, 0.7988, 0.3384, 0.6728, 0.3405, 0.6728, 0.01297, 0.5523, 0.104, 0.5523, 0.1039, 0.7936, 0.01281, 0.7936, 0.5644, 0.7965, 0.5623, 0.7965, 0.5633, 0.4625, 0.5654, 0.4625, 0.2088, 0.5865, 0.2067, 0.5865, 0.2069, 0.5046, 0.209, 0.5046, 0.1934, 0.7633, 0.1934, 0.7937, 0.1342, 0.7936, 0.1342, 0.7633, 0.9616, 0.5811, 0.9595, 0.5811, 0.9592, 0.4992, 0.9613, 0.4992, 0.124, 0.925, 0.124, 0.9271, 0.08405, 0.9272, 0.08404, 0.9251, 0.04069, 0.2966, 0.04279, 0.2966, 0.04202, 0.5487, 0.03992, 0.5487, 0.4381, 0.3385, 0.6202, 0.3387, 0.6201, 0.4297, 0.438, 0.4296, 0.5023, 0.8408, 0.5002, 0.8408, 0.4998, 0.7147, 0.5019, 0.7147, 0.4278, 0.3363, 0.4299, 0.3363, 0.4291, 0.5884, 0.427, 0.5884, 0.6202, 0.3083, 0.4381, 0.3082, 0.4382, 0.2171, 0.6203, 0.2173, 0.4923, 0.7147, 0.4944, 0.7147, 0.4948, 0.8408, 0.4927, 0.8408, 0.7889, 0.457, 0.7868, 0.457, 0.7869, 0.415, 0.789, 0.415, 0.3658, 0.9272, 0.3658, 0.9251, 0.4057, 0.9252, 0.4057, 0.9273, 0.6217, 0.3387, 0.6217, 0.3083, 0.6506, 0.3083, 0.6506, 0.3387, 0.1448, 0.7147, 0.1455, 0.5046, 0.1476, 0.5046, 0.1469, 0.7147, 0.832, 0.9996, 0.8299, 0.9996, 0.8298, 0.9597, 0.8319, 0.9597, 0.8009, 0.9996, 0.7988, 0.9996, 0.7987, 0.9576, 0.8008, 0.9575, 0.7939, 0.2498, 0.918, 0.2502, 0.9179, 0.2816, 0.7938, 0.2812, 0.7494, 0.2307, 0.7499, 0.3967, 0.7478, 0.3967, 0.7473, 0.2307, 0.4489, 0.841, 0.4488, 0.8831, 0.4467, 0.8831, 0.4468, 0.841, 0.7612, 0.157, 0.7298, 0.1569, 0.7298, 0.1554, 0.7612, 0.1555, 0.9497, 0.1576, 0.9183, 0.1575, 0.9183, 0.1559, 0.9497, 0.156, 0.07998, 0.8851, 0.07788, 0.8851, 0.07789, 0.8831, 0.07999, 0.8831, 0.004968, 0.929, 0.002867, 0.9291, 0.002861, 0.9271, 0.004962, 0.9271, 0.667, 0.1567, 0.6356, 0.1566, 0.6356, 0.1551, 0.667, 0.1552, 0.9545, 0.9597, 0.9524, 0.9597, 0.9524, 0.9576, 0.9545, 0.9575, 0.9346, 0.9597, 0.9325, 0.9597, 0.9325, 0.9575, 0.9346, 0.9576, 0.28, 0.5064, 0.28, 0.5043, 0.2821, 0.5043, 0.2821, 0.5064, 0.07214, 0.881, 0.07424, 0.881, 0.0745, 0.965, 0.0724, 0.965, 0.8741, 0.4993, 0.874, 0.4679, 0.8756, 0.4679, 0.8756, 0.4993, 0.8756, 0.4993, 0.8756, 0.4679, 0.9698, 0.4676, 0.9699, 0.499, 0.8555, 0.1573, 0.824, 0.1572, 0.824, 0.1557, 0.8555, 0.1558, 0.8365, 0.9597, 0.8344, 0.9597, 0.8344, 0.9576, 0.8365, 0.9575, 0.8499, 0.9597, 0.8478, 0.9597, 0.8477, 0.9576, 0.8498, 0.9575, 0.7925, 0.187, 0.8239, 0.1871, 0.8554, 0.1872, 0.9182, 0.1874, 0.9496, 0.1875, 0.9495, 0.2189, 0.7924, 0.2184, 0.8142, 0.5874, 0.8121, 0.5874, 0.8121, 0.5853, 0.8142, 0.5853, 0.3645, 0.5668, 0.3645, 0.5647, 0.3666, 0.5647, 0.3666, 0.5668, 0.5131, 0.8818, 0.5132, 0.9238, 0.5111, 0.9238, 0.511, 0.8818, 0.9497, 0.156, 0.9183, 0.1559, 0.9186, 0.06171, 0.95, 0.0618, 0.8754, 0.4051, 0.9696, 0.4048, 0.9697, 0.4354, 0.8755, 0.4357, 0.8074, 0.6252, 0.8053, 0.6252, 0.8055, 0.5843, 0.8076, 0.5843, 0.8555, 0.1558, 0.824, 0.1557, 0.8243, 0.06142, 0.8557, 0.06152, 0.667, 0.1552, 0.6356, 0.1551, 0.6359, 0.06084, 0.6673, 0.06094, 0.6359, 0.06084, 0.6356, 0.1551, 0.6042, 0.155, 0.6045, 0.06075, 0.7446, 0.4128, 0.7467, 0.4128, 0.7469, 0.4548, 0.7448, 0.4548, 0.9497, 0.156, 0.95, 0.0618, 0.9814, 0.0619, 0.9811, 0.1561, 0.8742, 0.2123, 0.8721, 0.2123, 0.8725, 0.08626, 0.8746, 0.08626, 0.9186, 0.06171, 0.9183, 0.1559, 0.8877, 0.1558, 0.8879, 0.06161, 0.7918, 0.6252, 0.7897, 0.6252, 0.7899, 0.5843, 0.792, 0.5843, 0.5131, 0.8818, 0.511, 0.8818, 0.5109, 0.8408, 0.513, 0.8408, 0.9698, 0.4676, 0.8756, 0.4679, 0.8755, 0.4372, 0.9697, 0.437, 0.8243, 0.06142, 0.824, 0.1557, 0.7934, 0.1556, 0.7937, 0.06133, 0.007192, 0.801, 0.005091, 0.801, 0.005478, 0.6749, 0.007578, 0.675, 0.7612, 0.1555, 0.7615, 0.06123, 0.7921, 0.06132, 0.7918, 0.1556, 0.8032, 0.5843, 0.8053, 0.5843, 0.8052, 0.6252, 0.8031, 0.6252, 0.8759, 0.5935, 0.9702, 0.5932, 0.9703, 0.6239, 0.876, 0.6241, 0.7301, 0.06113, 0.7298, 0.1554, 0.6992, 0.1553, 0.6995, 0.06104, 0.7941, 0.6252, 0.792, 0.6252, 0.7921, 0.5843, 0.7942, 0.5843, 0.01684, 0.801, 0.01474, 0.801, 0.01435, 0.675, 0.01645, 0.6749, 0.667, 0.1552, 0.6673, 0.06094, 0.6979, 0.06103, 0.6976, 0.1553, 0.3528, 0.3363, 0.3549, 0.3363, 0.3548, 0.3772, 0.3527, 0.3772, 0.9256, 0.9996, 0.9235, 0.9996, 0.9236, 0.9575, 0.9257, 0.9576, 0.6429, 0.2302, 0.645, 0.2302, 0.6448, 0.2942, 0.6427, 0.2942, 0.2985, 0.6726, 0.2989, 0.5465, 0.363, 0.5467, 0.3626, 0.6728, 0.06446, 0.5489, 0.06408, 0.6749, 0.0, 0.6748, 0.0003866, 0.5487, 0.01474, 0.9271, 0.01435, 0.801, 0.01645, 0.801, 0.01684, 0.9271, 0.645, 0.2302, 0.6471, 0.2302, 0.6473, 0.2942, 0.6452, 0.2942, 0.654, 0.2942, 0.6519, 0.2942, 0.652, 0.2312, 0.6541, 0.2312, 0.1939, 0.6727, 0.1934, 0.5046, 0.1955, 0.5046, 0.196, 0.6727, 0.6497, 0.2312, 0.6519, 0.2312, 0.6517, 0.2942, 0.6496, 0.2942, 0.5563, 0.1683, 0.5558, 0.0001931, 0.6188, 0.0, 0.6193, 0.1681, 0.2116, 0.3365, 0.2111, 0.5046, 0.1481, 0.5044, 0.1486, 0.3363, 0.08404, 0.3361, 0.08507, 0.0, 0.1481, 0.0001933, 0.1471, 0.3363, 0.0766, 0.547, 0.07763, 0.8831, 0.07553, 0.8831, 0.0745, 0.547, 0.4902, 0.9251, 0.4923, 0.9251, 0.4921, 0.9881, 0.49, 0.9881, 0.2122, 0.0001934, 0.2111, 0.3363, 0.1481, 0.3361, 0.1491, 0.0, 0.2975, 0.9251, 0.2996, 0.9251, 0.2998, 0.9882, 0.2977, 0.9882, 0.2825, 0.6067, 0.2846, 0.6067, 0.2844, 0.6697, 0.2823, 0.6697, 0.3598, 0.6728, 0.3604, 0.8408, 0.3583, 0.8409, 0.3577, 0.6728, 0.6193, 0.2944, 0.6188, 0.4625, 0.5558, 0.4623, 0.5563, 0.2942, 0.299, 0.5465, 0.2985, 0.3785, 0.3615, 0.3783, 0.3621, 0.5463, 0.6541, 0.2312, 0.6562, 0.2312, 0.6564, 0.2942, 0.6543, 0.2942, 0.5646, 0.9247, 0.5667, 0.9247, 0.5669, 0.9877, 0.5648, 0.9877, 0.7474, 0.9165, 0.7894, 0.9166, 0.7892, 0.9796, 0.7472, 0.9795, 0.9345, 0.9974, 0.9324, 0.9974, 0.9325, 0.9597, 0.9346, 0.9597, 0.07986, 0.923, 0.07776, 0.923, 0.07788, 0.8851, 0.07998, 0.8851, 0.6669, 0.185, 0.6355, 0.1849, 0.6356, 0.1566, 0.667, 0.1567, 0.005084, 0.967, 0.002984, 0.967, 0.002867, 0.9291, 0.004968, 0.929, 0.9546, 0.9974, 0.9525, 0.9974, 0.9524, 0.9597, 0.9545, 0.9597, 0.9546, 0.9996, 0.9525, 0.9996, 0.9525, 0.9974, 0.9546, 0.9974, 0.7611, 0.1853, 0.7297, 0.1852, 0.7298, 0.1569, 0.7612, 0.157, 0.8366, 0.9974, 0.8345, 0.9974, 0.8344, 0.9597, 0.8365, 0.9597, 0.7611, 0.1869, 0.7297, 0.1868, 0.7297, 0.1852, 0.7611, 0.1853, 0.8366, 0.9996, 0.8345, 0.9996, 0.8345, 0.9974, 0.8366, 0.9974, 0.8554, 0.1855, 0.824, 0.1854, 0.824, 0.1572, 0.8555, 0.1573, 0.8554, 0.1872, 0.8239, 0.1871, 0.824, 0.1854, 0.8554, 0.1855, 0.8141, 0.6252, 0.812, 0.6252, 0.8121, 0.5874, 0.8142, 0.5874, 0.9496, 0.1859, 0.9182, 0.1858, 0.9183, 0.1575, 0.9497, 0.1576, 0.9874, 0.5412, 0.9853, 0.5412, 0.9853, 0.5391, 0.9874, 0.5391, 0.7494, 0.2286, 0.7494, 0.2307, 0.7473, 0.2307, 0.7473, 0.2286, 0.916, 0.2705, 0.874, 0.2704, 0.8741, 0.2284, 0.9161, 0.2285, 0.9989, 0.5853, 0.9989, 0.5874, 0.9968, 0.5874, 0.9968, 0.5853, 0.7923, 0.2498, 0.7939, 0.2498, 0.7938, 0.2812, 0.7922, 0.2812, 0.195, 0.7633, 0.1949, 0.7937, 0.1934, 0.7937, 0.1934, 0.7633, 0.1648, 0.4598, 0.1952, 0.4598, 0.1952, 0.4613, 0.1648, 0.4613, 0.2795, 0.6724, 0.28, 0.5064, 0.2821, 0.5064, 0.2816, 0.6724, 0.3666, 0.3363, 0.3687, 0.3363, 0.3687, 0.3384, 0.3666, 0.3384, 0.07111, 0.965, 0.06901, 0.965, 0.06902, 0.9629, 0.07112, 0.9629, 0.1346, 0.2169, 0.1043, 0.2169, 0.1043, 0.2154, 0.1346, 0.2154, 0.01297, 0.5507, 0.104, 0.5508, 0.104, 0.5523, 0.01297, 0.5523, 0.1648, 0.4613, 0.1952, 0.4613, 0.1951, 0.519, 0.1648, 0.519, 0.07112, 0.9629, 0.06902, 0.9629, 0.06926, 0.8831, 0.07136, 0.8831, 0.9663, 0.5811, 0.9642, 0.5811, 0.9639, 0.5013, 0.966, 0.5013, 0.9616, 0.5832, 0.9595, 0.5832, 0.9595, 0.5811, 0.9616, 0.5811, 0.08404, 0.841, 0.08614, 0.841, 0.08615, 0.8431, 0.08405, 0.8431, 0.2088, 0.5886, 0.2067, 0.5886, 0.2067, 0.5865, 0.2088, 0.5865, 0.1951, 0.5509, 0.1951, 0.5205, 0.1966, 0.5205, 0.1966, 0.5509, 0.5644, 0.7986, 0.5623, 0.7986, 0.5623, 0.7965, 0.5644, 0.7965, 0.5755, 0.7986, 0.5734, 0.7986, 0.5735, 0.7965, 0.5756, 0.7965, 0.3166, 0.4599, 0.347, 0.4599, 0.347, 0.4614, 0.3166, 0.4614, 0.5109, 0.8408, 0.5088, 0.8408, 0.5088, 0.8387, 0.5109, 0.8387, 0.9618, 0.4992, 0.9639, 0.4992, 0.9639, 0.5013, 0.9618, 0.5013, 0.3789, 0.3385, 0.3789, 0.3082, 0.4366, 0.3082, 0.4366, 0.3385, 0.08179, 0.8831, 0.08389, 0.8831, 0.08388, 0.8852, 0.08178, 0.8852, 0.3774, 0.3385, 0.3774, 0.3082, 0.3789, 0.3082, 0.3789, 0.3385, 0.9618, 0.5013, 0.9639, 0.5013, 0.9637, 0.5811, 0.9616, 0.5811, 0.6202, 0.3387, 0.6202, 0.3083, 0.6217, 0.3083, 0.6217, 0.3387, 0.08178, 0.8852, 0.08388, 0.8852, 0.08364, 0.965, 0.08154, 0.965, 0.3637, 0.9272, 0.3637, 0.9251, 0.3658, 0.9251, 0.3658, 0.9272, 0.06723, 0.9629, 0.06513, 0.9629, 0.06538, 0.881, 0.06748, 0.881, 0.7921, 0.3425, 0.7607, 0.3424, 0.761, 0.2199, 0.7924, 0.22, 0.7923, 0.2498, 0.7922, 0.2812, 0.2059, 0.6706, 0.2038, 0.6705, 0.2043, 0.5067, 0.2064, 0.5067, 0.8319, 0.9597, 0.8298, 0.9597, 0.8298, 0.9576, 0.8319, 0.9575, 0.7924, 0.22, 0.761, 0.2199, 0.761, 0.2183, 0.7924, 0.2184, 0.2064, 0.5067, 0.2043, 0.5067, 0.2043, 0.5046, 0.2064, 0.5046, 0.4969, 0.8408, 0.4948, 0.8408, 0.4952, 0.7147, 0.4973, 0.7147, 0.6618, 0.6932, 0.6617, 0.7342, 0.6197, 0.734, 0.6198, 0.6931, 0.289, 0.6067, 0.2869, 0.6067, 0.2876, 0.3783, 0.2897, 0.3783, 0.2543, 0.3363, 0.2543, 0.3384, 0.2123, 0.3382, 0.2123, 0.3361, 0.5055, 0.8408, 0.5034, 0.8408, 0.5034, 0.8387, 0.5055, 0.8387, 0.9592, 0.09046, 0.959, 0.1703, 0.9169, 0.1702, 0.9172, 0.09034, 0.9971, 0.8755, 0.9992, 0.8755, 0.9994, 0.9175, 0.9973, 0.9175, 0.4492, 0.8831, 0.4912, 0.8829, 0.4913, 0.9249, 0.4493, 0.9251, 0.1679, 0.9672, 0.1658, 0.9672, 0.1657, 0.9251, 0.1678, 0.9251, 0.9968, 0.5412, 0.9947, 0.5412, 0.9945, 0.4992, 0.9966, 0.4992, 0.9167, 0.9156, 0.8747, 0.9155, 0.8747, 0.9134, 0.9167, 0.9135, 0.6627, 0.2123, 0.6627, 0.2102, 0.7047, 0.2101, 0.7047, 0.2122, 0.6159, 0.1692, 0.616, 0.2112, 0.6139, 0.2112, 0.6138, 0.1692, 0.8742, 0.8776, 0.8321, 0.8775, 0.8325, 0.7514, 0.8745, 0.7515, 0.7047, 0.2286, 0.7467, 0.2285, 0.7473, 0.3966, 0.7052, 0.3967, 0.8077, 0.9575, 0.8098, 0.9576, 0.8097, 0.9996, 0.8076, 0.9996, 0.9588, 0.5853, 0.9587, 0.6273, 0.9167, 0.6272, 0.9168, 0.5852, 0.2546, 0.675, 0.2546, 0.6771, 0.2125, 0.677, 0.2125, 0.6749, 0.127, 0.9673, 0.1268, 0.9253, 0.1678, 0.9251, 0.1679, 0.9672, 0.9659, 0.2143, 0.968, 0.2143, 0.9681, 0.2563, 0.966, 0.2563, 0.6613, 0.5228, 0.6193, 0.5226, 0.62, 0.2942, 0.662, 0.2944, 0.0843, 0.925, 0.08405, 0.8431, 0.1261, 0.843, 0.1263, 0.9249, 0.9167, 0.7115, 0.9166, 0.7514, 0.8745, 0.7513, 0.8747, 0.7114, 0.7052, 0.7913, 0.7047, 0.6254, 0.7467, 0.6252, 0.7472, 0.7912, 0.1938, 0.6727, 0.1959, 0.6727, 0.196, 0.7147, 0.1939, 0.7147, 0.8676, 0.9996, 0.8655, 0.9996, 0.8656, 0.9575, 0.8677, 0.9576, 0.9166, 0.9577, 0.8745, 0.9575, 0.8747, 0.9155, 0.9167, 0.9156, 0.9614, 0.2563, 0.9593, 0.2563, 0.9592, 0.2143, 0.9613, 0.2143, 0.872, 0.9996, 0.8699, 0.9996, 0.8701, 0.9575, 0.8722, 0.9576, 0.9971, 0.6674, 0.9992, 0.6674, 0.9993, 0.7094, 0.9972, 0.7094, 0.1694, 0.881, 0.2114, 0.8811, 0.2113, 0.9232, 0.1692, 0.923, 0.2042, 0.6727, 0.2063, 0.6727, 0.2064, 0.7147, 0.2043, 0.7147, 0.3847, 0.3342, 0.3837, 0.0001289, 0.4257, 0.0, 0.4267, 0.334, 0.8434, 0.9575, 0.8455, 0.9576, 0.8454, 0.9996, 0.8433, 0.9996, 0.3409, 0.9253, 0.3408, 0.9673, 0.2998, 0.9672, 0.2999, 0.9251, 0.9968, 0.5832, 0.9947, 0.5832, 0.9945, 0.5412, 0.9966, 0.5412, 0.9989, 0.002094, 0.9988, 0.04411, 0.9609, 0.04399, 0.9611, 0.001978, 0.5134, 0.8387, 0.5135, 0.7988, 0.5555, 0.7989, 0.5554, 0.8388, 0.7897, 0.002101, 0.8318, 0.001972, 0.832, 0.086, 0.79, 0.08613, 0.06408, 0.8011, 0.06407, 0.8032, 0.02205, 0.8031, 0.02206, 0.801, 0.9547, 0.9575, 0.9568, 0.9576, 0.9567, 0.9996, 0.9546, 0.9996, 0.6625, 0.8744, 0.6625, 0.8723, 0.7045, 0.8722, 0.7045, 0.8743, 0.9993, 0.7935, 0.9972, 0.7935, 0.9971, 0.7515, 0.9992, 0.7515, 0.7966, 0.9575, 0.7987, 0.9576, 0.7985, 0.9996, 0.7964, 0.9996, 0.4489, 0.841, 0.4488, 0.8831, 0.4068, 0.8829, 0.4069, 0.8409, 0.2543, 0.3363, 0.2123, 0.3361, 0.2133, 0.002101, 0.2553, 0.00223, 0.8632, 0.9576, 0.8653, 0.9575, 0.8655, 0.9996, 0.8634, 0.9996, 0.8879, 0.9577, 0.89, 0.9577, 0.8901, 0.9997, 0.888, 0.9997, 0.8924, 0.9997, 0.8925, 0.9577, 0.8946, 0.9577, 0.8945, 0.9997, 0.08389, 0.4626, 0.04292, 0.4627, 0.0428, 0.4207, 0.08376, 0.4205, 0.7477, 0.7913, 0.7472, 0.6275, 0.7892, 0.6273, 0.7897, 0.7912, 0.959, 0.5852, 0.9968, 0.5853, 0.9966, 0.6273, 0.9588, 0.6272, 0.3637, 0.9251, 0.3635, 0.841, 0.4055, 0.8409, 0.4057, 0.9249, 0.8323, 0.08613, 0.8322, 0.04517, 0.8742, 0.04504, 0.8743, 0.086, 0.9301, 0.9996, 0.928, 0.9996, 0.9281, 0.9575, 0.9302, 0.9576, 0.01422, 0.9691, 0.01212, 0.9691, 0.01225, 0.9271, 0.01435, 0.9271, 0.4708, 0.5864, 0.47, 0.3343, 0.5121, 0.3342, 0.5128, 0.5863, 0.79, 0.08613, 0.79, 0.08403, 0.832, 0.0839, 0.832, 0.086, 0.2145, 0.9693, 0.2146, 0.9272, 0.2546, 0.9274, 0.2544, 0.9694, 0.7472, 0.9166, 0.7471, 0.9586, 0.7051, 0.9585, 0.7052, 0.9165, 0.9658, 0.2143, 0.9659, 0.2563, 0.9638, 0.2563, 0.9637, 0.2143, 0.9766, 0.2143, 0.9767, 0.1733, 0.9788, 0.1733, 0.9787, 0.2143, 0.3438, 0.9238, 0.3459, 0.9238, 0.346, 0.9648, 0.3439, 0.9648, 0.9896, 0.5034, 0.9898, 0.5832, 0.9877, 0.5832, 0.9875, 0.5034, 0.06722, 0.547, 0.06825, 0.881, 0.06614, 0.881, 0.06512, 0.547, 0.01435, 0.801, 0.01225, 0.801, 0.01186, 0.675, 0.01396, 0.6749, 0.3577, 0.8408, 0.3556, 0.8409, 0.3551, 0.6728, 0.3572, 0.6728, 0.01186, 0.9271, 0.009763, 0.9271, 0.009377, 0.801, 0.01148, 0.801, 0.3614, 0.3363, 0.3616, 0.3772, 0.3595, 0.3772, 0.3593, 0.3363, 0.9725, 0.2143, 0.9726, 0.2563, 0.9705, 0.2563, 0.9704, 0.2143, 0.8431, 0.5874, 0.8452, 0.5874, 0.8453, 0.6252, 0.8432, 0.6252, 0.8498, 0.5875, 0.8519, 0.5875, 0.852, 0.6252, 0.8499, 0.6252, 0.8586, 0.5875, 0.8607, 0.5875, 0.8608, 0.6252, 0.8587, 0.6252, 0.9912, 0.2522, 0.991, 0.1724, 0.9931, 0.1724, 0.9933, 0.2522, 0.3465, 0.9648, 0.3462, 0.8388, 0.3483, 0.8388, 0.3486, 0.9648, 0.9713, 0.5832, 0.971, 0.4992, 0.9731, 0.4992, 0.9734, 0.5832, 0.353, 0.8388, 0.3525, 0.6728, 0.3546, 0.6728, 0.3551, 0.8387, 0.3414, 0.9659, 0.3413, 0.9249, 0.3434, 0.9249, 0.3435, 0.9659, 0.5559, 0.5066, 0.558, 0.5066, 0.559, 0.8407, 0.5569, 0.8407, 0.9793, 0.1733, 0.9814, 0.1733, 0.9816, 0.2143, 0.9795, 0.2143, 0.5558, 0.4625, 0.5579, 0.4625, 0.558, 0.5045, 0.5559, 0.5045, 0.2934, 0.6724, 0.2925, 0.3783, 0.2946, 0.3783, 0.2955, 0.6724, 0.9849, 0.5832, 0.9828, 0.5832, 0.983, 0.5013, 0.9851, 0.5013, 0.5134, 0.8408, 0.5113, 0.8408, 0.5109, 0.7147, 0.513, 0.7147, 0.9875, 0.5832, 0.9854, 0.5832, 0.9853, 0.5412, 0.9874, 0.5412, 0.8231, 0.6252, 0.821, 0.6252, 0.8209, 0.5853, 0.823, 0.5853, 0.5023, 0.9668, 0.5002, 0.9668, 0.4998, 0.8408, 0.5019, 0.8408, 0.8586, 0.6252, 0.8565, 0.6252, 0.8564, 0.5875, 0.8585, 0.5875, 0.2816, 0.3783, 0.282, 0.5043, 0.2799, 0.5043, 0.2795, 0.3783, 0.1315, 0.5046, 0.1322, 0.7147, 0.1301, 0.7147, 0.1294, 0.5046, 0.2837, 0.3783, 0.2841, 0.5043, 0.282, 0.5043, 0.2816, 0.3783, 0.9745, 0.2143, 0.9744, 0.1744, 0.9765, 0.1744, 0.9766, 0.2143, 0.6193, 0.0001289, 0.6613, 0.0, 0.662, 0.2284, 0.62, 0.2285, 0.7892, 0.457, 0.789, 0.415, 0.831, 0.4149, 0.8312, 0.4569, 0.2568, 0.9694, 0.2547, 0.9694, 0.2546, 0.9274, 0.2567, 0.9274, 0.04292, 0.4627, 0.08389, 0.4628, 0.08376, 0.5048, 0.0428, 0.5047, 0.2125, 0.9272, 0.2122, 0.8033, 0.2542, 0.8032, 0.2546, 0.9271, 0.7472, 0.6254, 0.7892, 0.6252, 0.7892, 0.6273, 0.7472, 0.6275, 0.8142, 0.9576, 0.814, 0.9996, 0.8119, 0.9996, 0.8121, 0.9575, 0.9591, 0.8756, 0.997, 0.8755, 0.9971, 0.9175, 0.9592, 0.9176, 0.9155, 0.415, 0.9153, 0.457, 0.8733, 0.4569, 0.8734, 0.4149, 0.9971, 0.7095, 0.9992, 0.7095, 0.9993, 0.7515, 0.9972, 0.7515, 0.7467, 0.4128, 0.7469, 0.4548, 0.7049, 0.4549, 0.7047, 0.4129, 0.6615, 0.8182, 0.6614, 0.8203, 0.6194, 0.8202, 0.6194, 0.8181, 0.8165, 0.9996, 0.8164, 0.9576, 0.8185, 0.9575, 0.8186, 0.9996, 0.2144, 0.9693, 0.2123, 0.9693, 0.2124, 0.9272, 0.2145, 0.9272, 0.7048, 0.04215, 0.7047, 0.0001289, 0.7467, 0.0, 0.7468, 0.04202, 0.7473, 0.8324, 0.7893, 0.8323, 0.7895, 0.8743, 0.7475, 0.8744, 0.8744, 0.9996, 0.8723, 0.9996, 0.8722, 0.9576, 0.8743, 0.9575, 0.79, 0.9575, 0.7897, 0.8777, 0.8317, 0.8776, 0.832, 0.9574, 0.408, 0.9251, 0.4489, 0.9252, 0.4488, 0.9672, 0.4078, 0.9671, 0.5766, 0.4626, 0.6186, 0.4625, 0.6193, 0.6909, 0.5773, 0.691, 0.9616, 0.2563, 0.9614, 0.2143, 0.9635, 0.2143, 0.9637, 0.2563, 0.04279, 0.2966, 0.04202, 0.5487, 0.0, 0.5486, 0.0007732, 0.2965, 0.9989, 0.4345, 0.9968, 0.4345, 0.9966, 0.3925, 0.9987, 0.3925, 0.997, 0.7514, 0.9971, 0.7934, 0.9593, 0.7935, 0.9592, 0.7515, 0.5556, 0.841, 0.5554, 0.9251, 0.5134, 0.9249, 0.5136, 0.8409, 0.9934, 0.09034, 0.9955, 0.09034, 0.9954, 0.1324, 0.9933, 0.1324, 0.9147, 0.9577, 0.9168, 0.9577, 0.9167, 0.9997, 0.9146, 0.9997, 0.6616, 0.7762, 0.6615, 0.8182, 0.6194, 0.8181, 0.6196, 0.776, 0.4468, 0.9252, 0.4489, 0.9252, 0.4488, 0.9672, 0.4467, 0.9672, 0.7469, 0.4569, 0.7049, 0.457, 0.7049, 0.4549, 0.7469, 0.4548, 0.9593, 0.4801, 0.9592, 0.4381, 0.9969, 0.438, 0.997, 0.48, 0.8342, 0.6252, 0.8321, 0.6252, 0.832, 0.5853, 0.8341, 0.5853, 0.9172, 0.2503, 0.9169, 0.1704, 0.959, 0.1703, 0.9592, 0.2501, 0.1691, 0.8411, 0.1689, 0.923, 0.1268, 0.9229, 0.1271, 0.841, 0.9435, 0.9576, 0.9456, 0.9575, 0.9457, 0.9996, 0.9436, 0.9996, 0.5128, 0.0001289, 0.5118, 0.3342, 0.4698, 0.334, 0.4708, 0.0, 0.8342, 0.9996, 0.8321, 0.9996, 0.8323, 0.9575, 0.8344, 0.9576, 0.3405, 0.3361, 0.3407, 0.3781, 0.2986, 0.3783, 0.2985, 0.3363, 0.8878, 0.9577, 0.8879, 0.9997, 0.8858, 0.9997, 0.8857, 0.9577, 0.5134, 0.8408, 0.5134, 0.8387, 0.5554, 0.8388, 0.5554, 0.8409, 0.8745, 0.4572, 0.8742, 0.5832, 0.8321, 0.5831, 0.8325, 0.457, 0.6187, 0.9854, 0.6166, 0.9854, 0.6168, 0.9434, 0.6189, 0.9434, 0.9592, 0.8356, 0.9593, 0.7935, 0.9971, 0.7937, 0.9969, 0.8357, 0.1694, 0.8789, 0.2114, 0.879, 0.2114, 0.8811, 0.1694, 0.881, 0.9992, 0.8356, 0.9971, 0.8356, 0.9972, 0.7935, 0.9993, 0.7935, 0.7918, 0.9996, 0.7897, 0.9996, 0.7899, 0.9575, 0.792, 0.9576, 0.8725, 0.08626, 0.8721, 0.2123, 0.8321, 0.2122, 0.8325, 0.08613, 0.9502, 0.9576, 0.9523, 0.9575, 0.9524, 0.9996, 0.9503, 0.9996, 0.1908, 0.5047, 0.1907, 0.5068, 0.1487, 0.5067, 0.1487, 0.5046, 0.9971, 0.6674, 0.9969, 0.7094, 0.9592, 0.7093, 0.9593, 0.6673, 0.2564, 0.3363, 0.2984, 0.3361, 0.2985, 0.3781, 0.2565, 0.3783, 0.8297, 0.6252, 0.8276, 0.6252, 0.8277, 0.5853, 0.8298, 0.5853, 0.2947, 0.9693, 0.2568, 0.9694, 0.2567, 0.9274, 0.2946, 0.9272, 0.9954, 0.2522, 0.9933, 0.2522, 0.9934, 0.2102, 0.9955, 0.2102, 0.7047, 0.4572, 0.7467, 0.457, 0.7469, 0.539, 0.7049, 0.5391, 0.9991, 0.9176, 0.9992, 0.9596, 0.9971, 0.9596, 0.997, 0.9176, 0.8322, 0.3967, 0.8318, 0.2707, 0.8738, 0.2705, 0.8742, 0.3966, 0.874, 0.2704, 0.8319, 0.2705, 0.8318, 0.2285, 0.8738, 0.2284, 0.2542, 0.3804, 0.2122, 0.3802, 0.2123, 0.3382, 0.2543, 0.3384, 0.1689, 0.923, 0.1688, 0.9251, 0.1268, 0.925, 0.1268, 0.9229, 0.7921, 0.9575, 0.7942, 0.9576, 0.7941, 0.9996, 0.792, 0.9996, 0.9166, 0.3527, 0.9586, 0.3526, 0.9588, 0.3904, 0.9167, 0.3905, 0.662, 0.0001288, 0.704, 0.0, 0.7047, 0.2101, 0.6627, 0.2102, 0.00522, 0.9271, 0.007321, 0.9271, 0.007192, 0.9691, 0.005091, 0.9691, 0.6186, 0.8172, 0.6186, 0.8193, 0.5766, 0.8192, 0.5766, 0.8171, 0.4489, 0.9252, 0.4899, 0.9251, 0.49, 0.9671, 0.4491, 0.9672, 0.8387, 0.9575, 0.8388, 0.9996, 0.8367, 0.9996, 0.8366, 0.9576, 0.9969, 0.9598, 0.9591, 0.9596, 0.9592, 0.9176, 0.997, 0.9177, 0.6625, 0.8723, 0.6624, 0.8314, 0.7044, 0.8312, 0.7045, 0.8722, 0.5137, 0.5885, 0.5128, 0.2944, 0.5549, 0.2942, 0.5558, 0.5884, 0.9592, 0.08836, 0.9592, 0.09046, 0.9172, 0.09034, 0.9172, 0.08823, 0.1695, 0.841, 0.2115, 0.8411, 0.2114, 0.879, 0.1694, 0.8789, 0.8567, 0.9575, 0.8588, 0.9576, 0.8587, 0.9996, 0.8566, 0.9996, 0.06446, 0.8034, 0.06408, 0.9273, 0.02207, 0.9272, 0.02245, 0.8032, 0.8231, 0.9576, 0.8229, 0.9996, 0.8208, 0.9996, 0.821, 0.9575, 0.08443, 0.841, 0.08404, 0.7149, 0.1261, 0.7148, 0.1264, 0.8408, 0.0428, 0.2945, 0.04279, 0.2966, 0.0007732, 0.2965, 0.0007796, 0.2944, 0.9592, 0.7536, 0.959, 0.8335, 0.9169, 0.8333, 0.9172, 0.7535, 0.5559, 0.5066, 0.5559, 0.5045, 0.558, 0.5045, 0.558, 0.5066, 0.5135, 0.7988, 0.5137, 0.7147, 0.5558, 0.7149, 0.5555, 0.7989, 0.9589, 0.3126, 0.959, 0.2705, 0.9611, 0.2705, 0.961, 0.3126, 0.1932, 0.6727, 0.1934, 0.7147, 0.1913, 0.7147, 0.1911, 0.6727, 0.427, 0.5884, 0.4278, 0.3363, 0.4698, 0.3364, 0.469, 0.5885, 0.6198, 0.691, 0.6193, 0.525, 0.6613, 0.5249, 0.6618, 0.6908, 0.9771, 0.2143, 0.9792, 0.2143, 0.9793, 0.2563, 0.9772, 0.2563, 0.9611, 0.3504, 0.961, 0.3924, 0.9589, 0.3924, 0.959, 0.3504, 0.8254, 0.9575, 0.8275, 0.9576, 0.8274, 0.9996, 0.8253, 0.9996, 0.2553, 0.0001289, 0.2974, 0.0, 0.2984, 0.334, 0.2564, 0.3342, 0.9609, 0.08613, 0.9611, 0.04412, 0.9988, 0.04423, 0.9987, 0.08625, 0.7476, 0.9165, 0.7475, 0.8744, 0.7895, 0.8743, 0.7896, 0.9163, 0.08404, 0.9251, 0.124, 0.925, 0.1241, 0.967, 0.08417, 0.9672, 0.959, 0.5811, 0.959, 0.5832, 0.9169, 0.5831, 0.9169, 0.581, 0.8411, 0.9576, 0.8432, 0.9575, 0.8433, 0.9996, 0.8412, 0.9996, 0.8312, 0.415, 0.8732, 0.4149, 0.8733, 0.4569, 0.8313, 0.457, 0.209, 0.7147, 0.2069, 0.7147, 0.2068, 0.6727, 0.2089, 0.6727, 0.9166, 0.002101, 0.9166, 0.004202, 0.8745, 0.004073, 0.8746, 0.001972, 0.662, 0.6671, 0.6627, 0.457, 0.7047, 0.4572, 0.704, 0.6672, 0.255, 0.8032, 0.2549, 0.8011, 0.297, 0.8009, 0.297, 0.803, 0.2115, 0.7149, 0.2111, 0.841, 0.1691, 0.8408, 0.1695, 0.7148, 0.9991, 0.4381, 0.9993, 0.4801, 0.9972, 0.4801, 0.997, 0.4381, 0.6614, 0.9044, 0.6194, 0.9043, 0.6197, 0.8203, 0.6617, 0.8204, 0.8699, 0.9576, 0.8698, 0.9996, 0.8677, 0.9996, 0.8678, 0.9575, 0.7467, 0.2102, 0.7467, 0.2123, 0.7047, 0.2122, 0.7047, 0.2101, 0.9169, 0.6275, 0.9167, 0.7115, 0.8747, 0.7114, 0.8749, 0.6273, 0.3388, 0.9253, 0.3409, 0.9253, 0.3408, 0.9673, 0.3387, 0.9673, 0.8074, 0.9996, 0.8053, 0.9996, 0.8055, 0.9575, 0.8076, 0.9576, 0.6617, 0.9046, 0.6615, 0.9844, 0.6194, 0.9843, 0.6197, 0.9044, 0.1692, 0.9652, 0.1694, 0.9232, 0.2114, 0.9233, 0.2113, 0.9653, 0.919, 0.9996, 0.9169, 0.9996, 0.9168, 0.9576, 0.9189, 0.9575, 0.959, 0.4347, 0.9589, 0.3926, 0.9966, 0.3925, 0.9968, 0.4345, 0.9168, 0.08193, 0.9166, 0.002101, 0.9586, 0.001972, 0.9588, 0.0818, 0.01199, 0.9691, 0.009892, 0.9691, 0.01002, 0.9271, 0.01212, 0.9271, 0.7892, 0.6252, 0.7472, 0.6251, 0.7477, 0.457, 0.7897, 0.4572, 0.9213, 0.9996, 0.9192, 0.9996, 0.919, 0.9576, 0.9211, 0.9575, 0.9726, 0.2143, 0.9747, 0.2143, 0.9748, 0.2563, 0.9727, 0.2563, 0.8632, 0.9996, 0.8611, 0.9996, 0.861, 0.9576, 0.8631, 0.9575, 0.4268, 0.3364, 0.426, 0.5885, 0.384, 0.5884, 0.3847, 0.3363, 0.06446, 0.6751, 0.06408, 0.8011, 0.02206, 0.801, 0.02245, 0.6749, 0.009679, 0.9691, 0.007578, 0.9691, 0.007707, 0.9271, 0.009808, 0.9271, 0.7472, 0.04425, 0.7467, 0.2102, 0.7047, 0.2101, 0.7052, 0.04412, 0.3847, 0.3363, 0.3847, 0.3342, 0.4267, 0.334, 0.4268, 0.3361, 0.619, 0.6912, 0.6186, 0.8172, 0.5766, 0.8171, 0.577, 0.691, 0.7047, 0.6674, 0.7042, 0.8312, 0.6622, 0.8311, 0.6627, 0.6672, 0.407, 0.8409, 0.4067, 0.7149, 0.4487, 0.7147, 0.4491, 0.8408, 0.9989, 0.5832, 0.9968, 0.5832, 0.9969, 0.5412, 0.999, 0.5412, 0.704, 0.457, 0.662, 0.4569, 0.6627, 0.2285, 0.7047, 0.2286, 0.9592, 0.5013, 0.959, 0.5811, 0.9169, 0.581, 0.9172, 0.5012, 0.3409, 0.7988, 0.3409, 0.8009, 0.2989, 0.8011, 0.2989, 0.799, 0.4998, 0.7147, 0.4994, 0.8408, 0.4973, 0.8408, 0.4977, 0.7147, 0.9609, 0.08613, 0.9588, 0.08613, 0.959, 0.04411, 0.9611, 0.04412, 0.789, 0.415, 0.7889, 0.457, 0.7469, 0.4569, 0.747, 0.4149, 0.8324, 0.9575, 0.8321, 0.8777, 0.8742, 0.8776, 0.8744, 0.9574, 0.4487, 0.9251, 0.4067, 0.9249, 0.4068, 0.8829, 0.4488, 0.8831, 0.6193, 0.5229, 0.6613, 0.5228, 0.6613, 0.5249, 0.6193, 0.525, 0.7897, 0.7513, 0.7901, 0.6252, 0.8321, 0.6254, 0.8317, 0.7514, 0.2016, 0.6727, 0.2037, 0.6727, 0.2038, 0.7147, 0.2017, 0.7147, 0.8322, 0.04517, 0.8321, 0.04307, 0.8742, 0.04294, 0.8742, 0.04504, 0.7901, 0.2123, 0.7897, 0.08626, 0.8318, 0.08613, 0.8321, 0.2122, 0.961, 0.3126, 0.9611, 0.2705, 0.9989, 0.2707, 0.9987, 0.3127, 0.8275, 0.9576, 0.8296, 0.9575, 0.8298, 0.9996, 0.8277, 0.9996, 0.9057, 0.9577, 0.9055, 0.9997, 0.9034, 0.9997, 0.9036, 0.9577, 0.9167, 0.3926, 0.9588, 0.3925, 0.9589, 0.4345, 0.9169, 0.4347, 0.3658, 0.9251, 0.4057, 0.9252, 0.4056, 0.9672, 0.3657, 0.9671, 0.9166, 0.2707, 0.9586, 0.2705, 0.9589, 0.3525, 0.9169, 0.3526, 0.6616, 0.7762, 0.6196, 0.776, 0.6197, 0.734, 0.6617, 0.7342, 0.08376, 0.5048, 0.08389, 0.5468, 0.04292, 0.547, 0.0428, 0.505, 0.9324, 0.9996, 0.9303, 0.9996, 0.9302, 0.9576, 0.9323, 0.9575, 0.04292, 0.4627, 0.04503, 0.4627, 0.0449, 0.5047, 0.0428, 0.5047, 0.861, 0.9996, 0.8589, 0.9996, 0.8588, 0.9576, 0.8609, 0.9575, 0.9989, 0.3505, 0.9987, 0.3925, 0.961, 0.3924, 0.9611, 0.3504, 0.2988, 0.8842, 0.3408, 0.884, 0.3409, 0.925, 0.2989, 0.9251, 0.9167, 0.5853, 0.9166, 0.6273, 0.8766, 0.6272, 0.8768, 0.5852, 0.6094, 0.1692, 0.6115, 0.1692, 0.6114, 0.2112, 0.6093, 0.2112, 0.8477, 0.9576, 0.8476, 0.9996, 0.8455, 0.9996, 0.8456, 0.9575, 0.8409, 0.9575, 0.8411, 0.9996, 0.839, 0.9996, 0.8388, 0.9576, 0.9968, 0.5853, 0.9989, 0.5853, 0.9987, 0.6273, 0.9966, 0.6273, 0.3405, 0.6728, 0.3409, 0.7988, 0.2989, 0.799, 0.2985, 0.6729, 0.2968, 0.9693, 0.2947, 0.9693, 0.2949, 0.9272, 0.297, 0.9272, 0.8321, 0.6254, 0.8742, 0.6252, 0.8745, 0.7513, 0.8325, 0.7514, 0.9496, 0.1875, 0.9182, 0.1874, 0.9182, 0.1858, 0.9496, 0.1859, 0.9512, 0.1859, 0.9512, 0.1875, 0.9611, 0.001978, 0.9609, 0.04399, 0.9588, 0.04399, 0.959, 0.001972, 0.5063, 0.9668, 0.5059, 0.8408, 0.508, 0.8408, 0.5084, 0.9668, 0.1267, 0.8408, 0.1271, 0.7148, 0.1691, 0.7149, 0.1687, 0.841, 0.9167, 0.3905, 0.9588, 0.3904, 0.9588, 0.3925, 0.9167, 0.3926, 0.9989, 0.5412, 0.9968, 0.5412, 0.9969, 0.4992, 0.999, 0.4992, 0.9458, 0.9575, 0.9479, 0.9576, 0.9478, 0.9996, 0.9457, 0.9996, 0.971, 0.5013, 0.9707, 0.5832, 0.9686, 0.5832, 0.9689, 0.5013, 6.431e-06, 0.2944, 0.0, 0.2923, 0.08193, 0.292, 0.08194, 0.2941, 0.08104, 6.438e-06, 0.08314, 0.0, 0.08404, 0.2941, 0.08194, 0.2941, 0.08193, 0.292, 0.9737, 0.2143, 0.9716, 0.2143, 0.9719, 0.1303, 0.974, 0.1303, 0.06927, 0.547, 0.07137, 0.547, 0.07035, 0.881, 0.06825, 0.881, 0.972, 0.09034, 0.9741, 0.09034, 0.974, 0.1303, 0.9719, 0.1303, 0.9884, 0.09034, 0.9886, 0.1723, 0.9865, 0.1723, 0.9863, 0.09034, 0.9839, 0.1745, 0.9837, 0.2543, 0.9816, 0.2543, 0.9818, 0.1745, 0.9818, 0.1745, 0.9818, 0.1724, 0.9839, 0.1724, 0.9839, 0.1745, 0.1273, 0.5046, 0.1294, 0.5046, 0.1288, 0.7147, 0.1267, 0.7147, 0.01474, 0.9691, 0.01461, 0.9271, 0.01671, 0.9271, 0.01684, 0.9691, 0.07137, 0.547, 0.07347, 0.547, 0.0745, 0.881, 0.0724, 0.881, 0.2564, 0.3363, 0.2564, 0.3342, 0.2984, 0.334, 0.2984, 0.3361, 0.8768, 0.9577, 0.8789, 0.9577, 0.879, 0.9997, 0.8769, 0.9997, 0.9889, 0.1724, 0.991, 0.1724, 0.9907, 0.2522, 0.9886, 0.2522, 0.3529, 0.8388, 0.355, 0.8388, 0.3546, 0.9648, 0.3525, 0.9648, 0.5591, 0.5045, 0.559, 0.4625, 0.5611, 0.4625, 0.5612, 0.5045, 0.5704, 0.8407, 0.5725, 0.8407, 0.5722, 0.9667, 0.5701, 0.9667, 0.0005026, 0.6749, 0.002603, 0.675, 0.002101, 0.8388, 0.0, 0.8388, 0.363, 0.8408, 0.3609, 0.8409, 0.3604, 0.6728, 0.3625, 0.6728, 0.8165, 0.5853, 0.8163, 0.6252, 0.8142, 0.6252, 0.8143, 0.5853, 0.3467, 0.6728, 0.3488, 0.6728, 0.3483, 0.8388, 0.3462, 0.8387, 0.01944, 0.8409, 0.01995, 0.6749, 0.02205, 0.675, 0.02154, 0.8409, 0.9842, 0.2543, 0.9839, 0.1724, 0.986, 0.1724, 0.9863, 0.2543, 0.07763, 0.8831, 0.07814, 0.715, 0.08024, 0.715, 0.07973, 0.8831, 0.8812, 0.9577, 0.8833, 0.9577, 0.8835, 0.9997, 0.8814, 0.9997, 0.1322, 0.5046, 0.1343, 0.5046, 0.1349, 0.7147, 0.1328, 0.7147, 0.9781, 0.4992, 0.9778, 0.5832, 0.9757, 0.5832, 0.976, 0.4992, 0.861, 0.5875, 0.8631, 0.5875, 0.8629, 0.6252, 0.8608, 0.6252, 0.3549, 0.3772, 0.355, 0.3363, 0.3571, 0.3363, 0.357, 0.3772, 0.7986, 0.5843, 0.7985, 0.6252, 0.7964, 0.6252, 0.7965, 0.5843, 0.2546, 0.675, 0.2966, 0.6749, 0.297, 0.8009, 0.2549, 0.8011, 0.9168, 0.1293, 0.8748, 0.1292, 0.8749, 0.08823, 0.9169, 0.08836, 0.495, 0.9238, 0.4951, 0.8818, 0.4972, 0.8818, 0.4971, 0.9238, 0.4971, 0.9238, 0.4969, 0.9658, 0.4948, 0.9658, 0.495, 0.9238, 0.004704, 0.9271, 0.002603, 0.9271, 0.00299, 0.801, 0.005091, 0.801, 0.8543, 0.9996, 0.8545, 0.9575, 0.8566, 0.9576, 0.8564, 0.9996, 0.8387, 0.6252, 0.8388, 0.5874, 0.8409, 0.5874, 0.8408, 0.6252, 0.6048, 0.1692, 0.6047, 0.2112, 0.6026, 0.2112, 0.6027, 0.1692, 0.841, 0.5874, 0.8431, 0.5874, 0.843, 0.6252, 0.8409, 0.6252, 0.9592, 0.2143, 0.9596, 0.08823, 0.9617, 0.08824, 0.9613, 0.2143, 0.9889, 0.09034, 0.991, 0.09034, 0.9907, 0.1702, 0.9886, 0.1702, 0.3414, 0.6728, 0.3435, 0.6728, 0.343, 0.8409, 0.3409, 0.8408, 0.3625, 0.9648, 0.3604, 0.9648, 0.3607, 0.8409, 0.3628, 0.8409, 0.01982, 0.8409, 0.02192, 0.8409, 0.02154, 0.9649, 0.01944, 0.9649, 0.3616, 0.3782, 0.3617, 0.3363, 0.3638, 0.3363, 0.3637, 0.3782, 0.3751, 0.3363, 0.3743, 0.5884, 0.3722, 0.5884, 0.373, 0.3363, 0.01435, 0.9271, 0.01225, 0.9271, 0.01186, 0.801, 0.01396, 0.801, 0.8231, 0.5853, 0.8252, 0.5853, 0.8253, 0.6252, 0.8232, 0.6252, 0.8856, 0.9577, 0.8857, 0.9997, 0.8836, 0.9997, 0.8835, 0.9577, 0.8165, 0.5853, 0.8186, 0.5853, 0.8187, 0.6252, 0.8166, 0.6252, 0.5615, 0.9667, 0.5594, 0.9667, 0.559, 0.8407, 0.5611, 0.8407, 0.3808, 0.3363, 0.3801, 0.5884, 0.378, 0.5884, 0.3787, 0.3363, 0.5673, 0.7986, 0.5694, 0.7986, 0.569, 0.9247, 0.5669, 0.9247, 0.9912, 0.1702, 0.991, 0.09034, 0.9931, 0.09034, 0.9933, 0.1702, 0.08179, 0.547, 0.08389, 0.547, 0.08286, 0.8831, 0.08076, 0.8831, 0.2925, 0.3783, 0.2918, 0.6067, 0.2897, 0.6067, 0.2904, 0.3783, 0.9704, 0.2143, 0.9702, 0.2563, 0.9681, 0.2563, 0.9683, 0.2143, 0.8969, 0.9997, 0.8967, 0.9577, 0.8988, 0.9577, 0.899, 0.9997, 0.9979, 0.2522, 0.9978, 0.2102, 0.9999, 0.2102, 1.0, 0.2522, 0.8098, 0.5843, 0.8097, 0.6252, 0.8076, 0.6252, 0.8077, 0.5843, 0.3517, 0.3772, 0.3496, 0.3772, 0.3497, 0.3363, 0.3518, 0.3363, 0.8542, 0.5875, 0.8541, 0.6252, 0.852, 0.6252, 0.8521, 0.5875, 0.2009, 0.6727, 0.201, 0.7147, 0.1989, 0.7147, 0.1988, 0.6727, 0.1988, 0.6727, 0.1987, 0.6306, 0.2008, 0.6306, 0.2009, 0.6727, 0.8564, 0.5875, 0.8563, 0.6252, 0.8542, 0.6252, 0.8543, 0.5875, 0.9684, 0.5832, 0.9663, 0.5832, 0.9665, 0.4992, 0.9686, 0.4992, 0.8365, 0.6252, 0.8366, 0.5873, 0.8387, 0.5873, 0.8386, 0.6252, 0.7901, 0.457, 0.8321, 0.4572, 0.8318, 0.5832, 0.7897, 0.5831, 0.345, 0.3772, 0.3429, 0.3772, 0.343, 0.3363, 0.3451, 0.3363, 0.8474, 0.6252, 0.8453, 0.6252, 0.8454, 0.5875, 0.8475, 0.5875, 0.9411, 0.9996, 0.939, 0.9996, 0.9391, 0.9575, 0.9412, 0.9576, 0.9827, 0.5453, 0.9825, 0.5832, 0.9804, 0.5832, 0.9805, 0.5453, 0.9827, 0.5432, 0.9827, 0.5453, 0.9805, 0.5453, 0.9806, 0.5432, 0.9828, 0.5012, 0.9827, 0.5432, 0.9806, 0.5432, 0.9807, 0.5012, 0.7472, 0.7915, 0.7471, 0.8335, 0.7051, 0.8333, 0.7052, 0.7913, 0.5107, 0.8828, 0.5086, 0.8828, 0.5088, 0.8408, 0.5109, 0.8408, 0.7473, 0.8324, 0.7472, 0.7915, 0.7892, 0.7913, 0.7893, 0.8323, 0.3633, 0.8408, 0.3637, 0.7147, 0.4057, 0.7149, 0.4054, 0.8409, 0.8924, 0.9997, 0.8903, 0.9997, 0.8901, 0.9577, 0.8922, 0.9577, 0.4952, 0.8408, 0.4973, 0.8408, 0.4972, 0.8818, 0.4951, 0.8818, 0.9012, 0.9577, 0.9011, 0.9997, 0.899, 0.9997, 0.8991, 0.9577])
me_cube.materials.append(mat_comp_stage_floor)
me_cube.materials.append(mat_comp_stage_wall)
me_cube.materials.append(mat_comp_stage_ice)
me_cube.use_remesh_preserve_volume = False
me_cube.use_remesh_preserve_attributes = False
me_cube.use_mirror_vertex_groups = False
me_cube.update()

# ---- objects
ob_cube = bpy.data.objects.new('Cube', me_cube)
ob_lamp = bpy.data.objects.new('Lamp', light_lamp)
ob_camera = bpy.data.objects.new('Camera', cam_camera)

# ---- transforms, parenting, visibility, modifiers, constraints
ob_cube.location = (0.0, 0.0, 0.0)
ob_cube.lock_rotations_4d = False
ob_cube.empty_display_type = 'ARROWS'
ob_cube.lineart.crease_threshold = 0.0
ob_lamp.location = (4.076, 1.005, 5.904)
ob_lamp.rotation_euler = (0.6503, 0.05522, 1.866)
ob_lamp.lock_rotations_4d = False
ob_lamp.empty_display_type = 'ARROWS'
ob_lamp.color = (0.0, 0.0, 0.0, 0.0)
ob_lamp.lineart.crease_threshold = 0.0
ob_camera.location = (7.481, -6.508, 5.344)
ob_camera.rotation_euler = (1.109, 0.01082, 0.8149)
ob_camera.lock_rotations_4d = False
ob_camera.empty_display_type = 'ARROWS'
ob_camera.color = (0.0, 0.0, 0.0, 0.0)
ob_camera.display_type = 'WIRE'
ob_camera.lineart.crease_threshold = 0.0

# ---- collection membership
col_collection_1.objects.link(ob_cube)
col_collection_1.objects.link(ob_lamp)
col_collection_1.objects.link(ob_camera)

# ---- scene / render settings (as saved in the file)
scene.camera = ob_camera
scene.frame_start = 1; scene.frame_end = 250; scene.frame_set(1)
scene.render.engine = 'BLENDER_EEVEE_NEXT'
scene.render.image_settings.color_mode = 'RGB'
scene.render.image_settings.compression = 90
scene.render.resolution_percentage = 50
scene.render.dither_intensity = 0.0
scene.render.bake_margin = 2
scene.cycles.use_denoising = False
scene.cycles.samples = 10
scene.cycles.sampling_pattern = 'TABULATED_SOBOL'
scene.cycles.light_sampling_threshold = 0.0
scene.cycles.use_adaptive_sampling = False
scene.cycles.use_light_tree = False
scene.cycles.blur_glossy = 0.0
scene.cycles.volume_bounces = 1
scene.cycles.pixel_filter_type = 'GAUSSIAN'
scene.cycles.sample_clamp_indirect = 0.0
scene.view_settings.view_transform = 'Standard'
bpy.context.view_layer.update()
